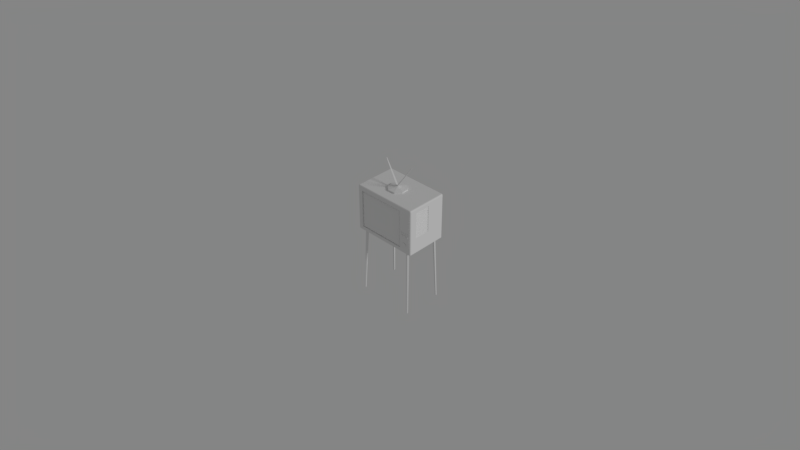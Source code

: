 # Source: TV.blend  (saved by Blender 2.79.0; exported with 4.5.12 LTS)
import bpy
from mathutils import Matrix  # noqa: F401  (used for matrix-valued properties, if any)

bpy.ops.wm.read_factory_settings(use_empty=True)
scene = bpy.context.scene
scene.name = 'Scene'

# ---- collections
col_collection_1 = bpy.data.collections.new('Collection 1'); scene.collection.children.link(col_collection_1)

# ---- materials (node trees are filled in below, after node groups)
mat_m_tv_base = bpy.data.materials.new('M_TV_base')
mat_m_tv_base.alpha_threshold = 0.0
mat_m_tv_base.roughness = 0.5
mat_m_tv_monitor = bpy.data.materials.new('M_TV_monitor')
mat_m_tv_monitor.alpha_threshold = 0.0
mat_m_tv_monitor.roughness = 0.5
mat_m_tv_antena = bpy.data.materials.new('M_TV_antena')
mat_m_tv_antena.alpha_threshold = 0.0
mat_m_tv_antena.roughness = 0.5
mat_m_tv_buttons = bpy.data.materials.new('M_TV_buttons')
mat_m_tv_buttons.alpha_threshold = 0.0
mat_m_tv_buttons.roughness = 0.5

# ---- material node trees
mat_m_tv_base.use_nodes = True; mat_m_tv_base.node_tree.nodes.clear()
_N = mat_m_tv_base.node_tree.nodes; _L = mat_m_tv_base.node_tree.links
n0 = _N.new('ShaderNodeOutputMaterial'); n0.name = 'Material Output'; n0.location = (300, 300)
n1 = _N.new('ShaderNodeBsdfDiffuse'); n1.name = 'Diffuse BSDF'; n1.location = (10, 300)
_L.new(n1.outputs[0], n0.inputs[0])
n0.is_active_output = True
mat_m_tv_monitor.use_nodes = True; mat_m_tv_monitor.node_tree.nodes.clear()
_N = mat_m_tv_monitor.node_tree.nodes; _L = mat_m_tv_monitor.node_tree.links
n0 = _N.new('ShaderNodeOutputMaterial'); n0.name = 'Material Output'; n0.location = (300, 300)
n1 = _N.new('ShaderNodeBsdfDiffuse'); n1.name = 'Diffuse BSDF'; n1.location = (10, 300)
_L.new(n1.outputs[0], n0.inputs[0])
n0.is_active_output = True
mat_m_tv_antena.use_nodes = True; mat_m_tv_antena.node_tree.nodes.clear()
_N = mat_m_tv_antena.node_tree.nodes; _L = mat_m_tv_antena.node_tree.links
n0 = _N.new('ShaderNodeOutputMaterial'); n0.name = 'Material Output'; n0.location = (300, 300)
n1 = _N.new('ShaderNodeBsdfDiffuse'); n1.name = 'Diffuse BSDF'; n1.location = (10, 300)
_L.new(n1.outputs[0], n0.inputs[0])
n0.is_active_output = True
mat_m_tv_buttons.use_nodes = True; mat_m_tv_buttons.node_tree.nodes.clear()
_N = mat_m_tv_buttons.node_tree.nodes; _L = mat_m_tv_buttons.node_tree.links
n0 = _N.new('ShaderNodeOutputMaterial'); n0.name = 'Material Output'; n0.location = (300, 300)
n1 = _N.new('ShaderNodeBsdfDiffuse'); n1.name = 'Diffuse BSDF'; n1.location = (10, 300)
_L.new(n1.outputs[0], n0.inputs[0])
n0.is_active_output = True

# ---- world
world_world = bpy.data.worlds.new('World'); scene.world = world_world
world_world.use_nodes = True; world_world.node_tree.nodes.clear()
_N = world_world.node_tree.nodes; _L = world_world.node_tree.links
n0 = _N.new('ShaderNodeOutputWorld'); n0.name = 'World Output'; n0.location = (300, 300)
n1 = _N.new('ShaderNodeBackground'); n1.name = 'Background'; n1.location = (110, 300)
n1.inputs[0].default_value = (0.233, 0.233, 0.233, 1.0)
_L.new(n1.outputs[0], n0.inputs[0])
n0.is_active_output = True
world_world.color = (0.05088, 0.05088, 0.05088)
world_world.use_sun_shadow = False
world_world.sun_shadow_jitter_overblur = 0.0
world_world.cycles.sampling_method = 'MANUAL'

# ---- cameras
cam_camera = bpy.data.cameras.new('Camera')
cam_camera.clip_end = 100.0
cam_camera.lens = 35.0
cam_camera.sensor_width = 32.0
cam_camera.sensor_height = 18.0
cam_camera.display_size = 2.0
cam_camera.dof.focus_distance = 0.0

# ---- lights
light_sun = bpy.data.lights.new('Sun', 'SUN')
light_sun.transmission_factor = 0.0
light_sun.angle = 0.1993
light_sun.energy = 1.0
light_sun.shadow_buffer_clip_start = 0.5
light_sun.shadow_soft_size = 0.1
light_sun.shadow_cascade_max_distance = 1000.0

# ---- meshes
me_cube = bpy.data.meshes.new('Cube')
me_cube.from_pydata([(0.4361, -0.2806, 0.9391), (0.4361, -0.2901, 0.9555), (0.4361, 0.2901, 1.576), (0.4361, -0.2711, 1.595), (0.4361, 0.2711, 0.9365), (0.4361, 0.2901, 1.531), (0.4361, -0.2901, 0.9927), (0.4361, 0.02715, 0.9365), (0.4361, 0.2901, 1.161), (0.4361, -0.1888, 1.595), (0.3728, -0.2934, 1.161), (0.2799, 0.2901, 1.161), (0.2799, 0.2901, 1.531), (0.2799, 0.02715, 1.595), (0.2799, 0.2901, 0.9927), (0.2799, 0.02715, 0.9365), (0.2799, -0.2901, 1.531), (0.2799, 0.2901, 1.531), (0.2799, -0.2901, 1.531), (0.2799, -0.1888, 1.595), (0.2799, -0.1888, 0.9365), (0.2799, -0.2901, 0.9927), (0.2799, 0.2901, 0.9927), (0.2799, -0.2901, 0.9927), (0.2799, -0.2901, 1.576), (0.2799, -0.2876, 1.586), (0.2799, -0.2806, 1.593), (0.2799, -0.2711, 1.595), (-0.3868, 0.2901, 1.531), (-0.3868, -0.2901, 1.531), (-0.3868, -0.2901, 0.9927), (-0.3868, 0.2901, 0.9927), (0.2799, -0.272, 1.531), (0.2799, -0.272, 0.9927), (-0.3868, -0.272, 1.531), (-0.3868, -0.272, 0.9927), (0.1426, -0.3181, 1.42), (0.1426, -0.3181, 1.103), (-0.2496, -0.3181, 1.42), (-0.2496, -0.3181, 1.103), (0.2524, -0.2886, 1.015), (0.225, -0.3015, 1.037), (0.1975, -0.3107, 1.059), (0.1701, -0.3163, 1.081), (-0.277, -0.3163, 1.081), (-0.3044, -0.3107, 1.059), (-0.3319, -0.3015, 1.037), (-0.3593, -0.2886, 1.015), (0.2524, -0.2886, 1.509), (0.225, -0.3015, 1.487), (0.1975, -0.3107, 1.465), (0.1701, -0.3163, 1.442), (-0.277, -0.3163, 1.442), (-0.3044, -0.3107, 1.465), (-0.3319, -0.3015, 1.487), (-0.3593, -0.2886, 1.509), (0.2799, 0.2901, 0.9555), (0.2799, 0.2876, 0.946), (0.2799, 0.2806, 0.9391), (0.2799, 0.2711, 0.9365), (0.2799, -0.1888, 1.595), (0.2799, -0.1888, 0.9365), (0.4551, -0.1888, 1.531), (-0.4551, -0.1888, 1.531), (-0.4551, -0.1888, 0.9927), (0.4551, -0.1888, 0.9927), (-0.3868, -0.1888, 0.9365), (-0.3868, -0.1888, 1.595), (0.2799, -0.2901, 0.9555), (0.2799, -0.2876, 0.946), (-0.4551, 0.02715, 1.531), (-0.4551, 0.02715, 0.9927), (0.2799, -0.2806, 0.9391), (0.2799, -0.2711, 0.9365), (0.2799, 0.02715, 1.595), (0.2799, 0.02715, 0.9365), (0.4551, 0.02715, 1.531), (0.4551, 0.02715, 0.9927), (-0.3868, 0.02715, 0.9365), (-0.3868, 0.02715, 1.595), (0.2799, 0.2901, 1.576), (0.2799, 0.2876, 1.586), (0.2799, 0.2806, 1.593), (0.2799, 0.2711, 1.595), (0.2799, -0.2901, 1.161), (0.2799, 0.2901, 1.161), (-0.3868, -0.2901, 1.161), (-0.3868, 0.2901, 1.161), (0.2799, -0.272, 1.161), (-0.3868, -0.272, 1.161), (0.1426, -0.3181, 1.202), (-0.2496, -0.3181, 1.202), (-0.3593, -0.2886, 1.169), (-0.3319, -0.3015, 1.178), (-0.3044, -0.3107, 1.186), (-0.277, -0.3163, 1.194), (0.2524, -0.2886, 1.169), (0.225, -0.3015, 1.178), (0.1975, -0.3107, 1.186), (0.1701, -0.3163, 1.194), (-0.4551, -0.1888, 1.161), (0.4551, -0.1888, 1.161), (0.4551, 0.02715, 1.161), (-0.4551, 0.02715, 1.161), (0.4551, -0.1888, 1.531), (0.4408, -0.1888, 1.174), (0.4551, 0.02715, 1.531), (0.4408, 0.02715, 1.174), (0.4551, -0.1888, 1.518), (0.4551, -0.1888, 1.505), (0.4551, -0.1888, 1.493), (0.4551, -0.1888, 1.48), (0.4551, -0.1888, 1.467), (0.4551, -0.1888, 1.454), (0.4551, -0.1888, 1.442), (0.4551, -0.1888, 1.429), (0.4551, -0.1888, 1.416), (0.4551, -0.1888, 1.403), (0.4551, -0.1888, 1.391), (0.4551, -0.1888, 1.378), (0.4551, -0.1888, 1.365), (0.4551, -0.1888, 1.352), (0.4551, -0.1888, 1.34), (0.4551, -0.1888, 1.327), (0.4551, -0.1888, 1.314), (0.4551, -0.1888, 1.301), (0.4551, -0.1888, 1.289), (0.4551, -0.1888, 1.276), (0.4551, -0.1888, 1.263), (0.4551, -0.1888, 1.25), (0.4551, -0.1888, 1.238), (0.4551, -0.1888, 1.225), (0.4551, -0.1888, 1.212), (0.4551, -0.1888, 1.199), (0.4551, -0.1888, 1.186), (0.4551, -0.1888, 1.174), (0.4551, 0.02715, 1.518), (0.4551, 0.02715, 1.505), (0.4551, 0.02715, 1.493), (0.4551, 0.02715, 1.48), (0.4551, 0.02715, 1.467), (0.4551, 0.02715, 1.454), (0.4551, 0.02715, 1.442), (0.4551, 0.02715, 1.429), (0.4551, 0.02715, 1.416), (0.4551, 0.02715, 1.403), (0.4551, 0.02715, 1.391), (0.4551, 0.02715, 1.378), (0.4551, 0.02715, 1.365), (0.4551, 0.02715, 1.352), (0.4551, 0.02715, 1.34), (0.4551, 0.02715, 1.327), (0.4551, 0.02715, 1.314), (0.4551, 0.02715, 1.301), (0.4551, 0.02715, 1.289), (0.4551, 0.02715, 1.276), (0.4551, 0.02715, 1.263), (0.4551, 0.02715, 1.25), (0.4551, 0.02715, 1.238), (0.4551, 0.02715, 1.225), (0.4551, 0.02715, 1.212), (0.4551, 0.02715, 1.199), (0.4551, 0.02715, 1.186), (0.4551, 0.02715, 1.174), (0.4408, -0.1888, 1.531), (0.4551, -0.1888, 1.505), (0.4408, -0.1888, 1.505), (0.4551, -0.1888, 1.48), (0.4408, -0.1888, 1.48), (0.4551, -0.1888, 1.454), (0.4408, -0.1888, 1.454), (0.4551, -0.1888, 1.429), (0.4408, -0.1888, 1.429), (0.4551, -0.1888, 1.403), (0.4408, -0.1888, 1.403), (0.4551, -0.1888, 1.378), (0.4408, -0.1888, 1.378), (0.4551, -0.1888, 1.352), (0.4408, -0.1888, 1.352), (0.4551, -0.1888, 1.327), (0.4408, -0.1888, 1.327), (0.4551, -0.1888, 1.301), (0.4408, -0.1888, 1.301), (0.4551, -0.1888, 1.276), (0.4408, -0.1888, 1.276), (0.4551, -0.1888, 1.25), (0.4408, -0.1888, 1.25), (0.4551, -0.1888, 1.225), (0.4408, -0.1888, 1.225), (0.4551, -0.1888, 1.199), (0.4408, -0.1888, 1.199), (0.4551, -0.1888, 1.174), (0.4408, 0.02715, 1.531), (0.4551, 0.02715, 1.505), (0.4408, 0.02715, 1.505), (0.4551, 0.02715, 1.48), (0.4408, 0.02715, 1.48), (0.4551, 0.02715, 1.454), (0.4408, 0.02715, 1.454), (0.4551, 0.02715, 1.429), (0.4408, 0.02715, 1.429), (0.4551, 0.02715, 1.403), (0.4408, 0.02715, 1.403), (0.4551, 0.02715, 1.378), (0.4408, 0.02715, 1.378), (0.4551, 0.02715, 1.352), (0.4408, 0.02715, 1.352), (0.4551, 0.02715, 1.327), (0.4408, 0.02715, 1.327), (0.4551, 0.02715, 1.301), (0.4408, 0.02715, 1.301), (0.4551, 0.02715, 1.276), (0.4408, 0.02715, 1.276), (0.4551, 0.02715, 1.25), (0.4408, 0.02715, 1.25), (0.4551, 0.02715, 1.225), (0.4408, 0.02715, 1.225), (0.4551, 0.02715, 1.199), (0.4408, 0.02715, 1.199), (0.4551, 0.02715, 1.174), (-0.4361, -0.2711, 0.9365), (-0.4361, -0.2901, 0.9555), (-0.4551, -0.2711, 0.9555), (-0.4361, -0.2806, 0.9391), (-0.4456, -0.2711, 0.9391), (-0.4452, -0.2802, 0.9415), (-0.4456, -0.2876, 0.9555), (-0.4361, -0.2876, 0.946), (-0.4452, -0.2851, 0.9464), (-0.4525, -0.2711, 0.946), (-0.4525, -0.2806, 0.9555), (-0.4501, -0.2802, 0.9464), (-0.4551, -0.2711, 1.576), (-0.4361, -0.2901, 1.576), (-0.4361, -0.2711, 1.595), (-0.4525, -0.2806, 1.576), (-0.4525, -0.2711, 1.586), (-0.4501, -0.2802, 1.585), (-0.4361, -0.2876, 1.586), (-0.4456, -0.2876, 1.576), (-0.4452, -0.2851, 1.585), (-0.4456, -0.2711, 1.593), (-0.4361, -0.2806, 1.593), (-0.4452, -0.2802, 1.59), (-0.4551, 0.2711, 0.9555), (-0.4361, 0.2901, 0.9555), (-0.4361, 0.2711, 0.9365), (-0.4525, 0.2806, 0.9555), (-0.4525, 0.2711, 0.946), (-0.4501, 0.2802, 0.9464), (-0.4361, 0.2876, 0.946), (-0.4456, 0.2876, 0.9555), (-0.4452, 0.2851, 0.9464), (-0.4456, 0.2711, 0.9391), (-0.4361, 0.2806, 0.9391), (-0.4452, 0.2802, 0.9415), (-0.4361, 0.2711, 1.595), (-0.4361, 0.2901, 1.576), (-0.4551, 0.2711, 1.576), (-0.4361, 0.2806, 1.593), (-0.4456, 0.2711, 1.593), (-0.4452, 0.2802, 1.59), (-0.4456, 0.2876, 1.576), (-0.4361, 0.2876, 1.586), (-0.4452, 0.2851, 1.585), (-0.4525, 0.2711, 1.586), (-0.4525, 0.2806, 1.576), (-0.4501, 0.2802, 1.585), (0.4551, -0.2711, 0.9555), (0.4361, -0.2901, 0.9555), (0.4361, -0.2711, 0.9365), (0.4525, -0.2806, 0.9555), (0.4525, -0.2711, 0.946), (0.4501, -0.2802, 0.9464), (0.4361, -0.2876, 0.946), (0.4456, -0.2876, 0.9555), (0.4452, -0.2851, 0.9464), (0.4456, -0.2711, 0.9391), (0.4361, -0.2806, 0.9391), (0.4452, -0.2802, 0.9415), (0.4551, -0.2711, 1.576), (0.4361, -0.2711, 1.595), (0.4361, -0.2901, 1.576), (0.4525, -0.2711, 1.586), (0.4525, -0.2806, 1.576), (0.4501, -0.2802, 1.585), (0.4361, -0.2806, 1.593), (0.4456, -0.2711, 1.593), (0.4452, -0.2802, 1.59), (0.4456, -0.2876, 1.576), (0.4361, -0.2876, 1.586), (0.4452, -0.2851, 1.585), (0.4361, 0.2901, 0.9555), (0.4551, 0.2711, 0.9555), (0.4361, 0.2711, 0.9365), (0.4456, 0.2876, 0.9555), (0.4361, 0.2876, 0.946), (0.4452, 0.2851, 0.9464), (0.4525, 0.2711, 0.946), (0.4525, 0.2806, 0.9555), (0.4501, 0.2802, 0.9464), (0.4361, 0.2806, 0.9391), (0.4456, 0.2711, 0.9391), (0.4452, 0.2802, 0.9415), (0.4361, 0.2711, 1.595), (0.4551, 0.2711, 1.576), (0.4361, 0.2901, 1.576), (0.4456, 0.2711, 1.593), (0.4361, 0.2806, 1.593), (0.4452, 0.2802, 1.59), (0.4525, 0.2806, 1.576), (0.4525, 0.2711, 1.586), (0.4501, 0.2802, 1.585), (0.4361, 0.2876, 1.586), (0.4456, 0.2876, 1.576), (0.4452, 0.2851, 1.585), (0.2799, 0.2711, 0.9365), (0.2799, 0.2901, 0.9555), (0.2799, 0.2806, 0.9391), (0.2799, 0.2876, 0.946), (0.2799, 0.2901, 1.576), (0.2799, 0.2711, 1.595), (0.2799, 0.2876, 1.586), (0.2799, 0.2806, 1.593), (0.2799, -0.2901, 0.9555), (0.2799, -0.2711, 0.9365), (0.2799, -0.2876, 0.946), (0.2799, -0.2806, 0.9391), (0.2799, -0.2711, 1.595), (0.2799, -0.2901, 1.576), (0.2799, -0.2806, 1.593), (0.2799, -0.2876, 1.586), (-0.4551, -0.2711, 1.531), (-0.4361, -0.2901, 1.531), (-0.4525, -0.2806, 1.531), (-0.4456, -0.2876, 1.531), (-0.4361, 0.2901, 1.531), (-0.4551, 0.2711, 1.531), (-0.4456, 0.2876, 1.531), (-0.4525, 0.2806, 1.531), (0.4551, 0.2711, 1.531), (0.4361, 0.2901, 1.531), (0.4525, 0.2806, 1.531), (0.4456, 0.2876, 1.531), (0.4361, -0.2901, 1.531), (0.4551, -0.2711, 1.531), (0.4456, -0.2876, 1.531), (0.4525, -0.2806, 1.531), (-0.4551, 0.2711, 0.9927), (-0.4361, 0.2901, 0.9927), (-0.4525, 0.2806, 0.9927), (-0.4456, 0.2876, 0.9927), (0.4361, 0.2901, 0.9927), (0.4551, 0.2711, 0.9927), (0.4456, 0.2876, 0.9927), (0.4525, 0.2806, 0.9927), (0.4551, -0.2711, 0.9927), (0.4361, -0.2901, 0.9927), (0.4525, -0.2806, 0.9927), (0.4456, -0.2876, 0.9927), (-0.4361, -0.2901, 0.9927), (-0.4551, -0.2711, 0.9927), (-0.4456, -0.2876, 0.9927), (-0.4525, -0.2806, 0.9927), (-0.3868, 0.2901, 0.9555), (-0.3868, 0.2711, 0.9365), (-0.3868, 0.2876, 0.946), (-0.3868, 0.2806, 0.9391), (-0.3868, -0.2901, 1.576), (-0.3868, -0.2711, 1.595), (-0.3868, -0.2876, 1.586), (-0.3868, -0.2806, 1.593), (-0.3868, 0.2901, 1.576), (-0.3868, 0.2711, 1.595), (-0.3868, 0.2876, 1.586), (-0.3868, 0.2806, 1.593), (-0.3868, -0.2901, 0.9555), (-0.3868, -0.2711, 0.9365), (-0.3868, -0.2876, 0.946), (-0.3868, -0.2806, 0.9391), (-0.4551, -0.1888, 0.9555), (-0.4361, -0.1888, 0.9365), (-0.4525, -0.1888, 0.946), (-0.4456, -0.1888, 0.9391), (-0.4361, -0.1888, 1.595), (-0.4551, -0.1888, 1.576), (-0.4456, -0.1888, 1.593), (-0.4525, -0.1888, 1.586), (0.4361, -0.1888, 0.9365), (0.4551, -0.1888, 0.9555), (0.4456, -0.1888, 0.9391), (0.4525, -0.1888, 0.946), (0.4551, -0.1888, 1.576), (0.4361, -0.1888, 1.595), (0.4525, -0.1888, 1.586), (0.4456, -0.1888, 1.593), (-0.4551, 0.02715, 1.576), (-0.4361, 0.02715, 1.595), (-0.4525, 0.02715, 1.586), (-0.4456, 0.02715, 1.593), (0.4551, 0.02715, 0.9555), (0.4361, 0.02715, 0.9365), (0.4525, 0.02715, 0.946), (0.4456, 0.02715, 0.9391), (-0.4551, 0.02715, 0.9555), (-0.4361, 0.02715, 0.9365), (-0.4525, 0.02715, 0.946), (-0.4456, 0.02715, 0.9391), (0.4551, 0.02715, 1.576), (0.4361, 0.02715, 1.595), (0.4525, 0.02715, 1.586), (0.4456, 0.02715, 1.593), (-0.4551, -0.2711, 1.161), (-0.4361, -0.2901, 1.161), (-0.4525, -0.2806, 1.161), (-0.4456, -0.2876, 1.161), (-0.4551, 0.2711, 1.161), (-0.4361, 0.2901, 1.161), (-0.4525, 0.2806, 1.161), (-0.4456, 0.2876, 1.161), (0.4361, 0.2901, 1.161), (0.4551, 0.2711, 1.161), (0.4456, 0.2876, 1.161), (0.4525, 0.2806, 1.161), (0.4551, -0.2711, 1.161), (0.4361, -0.2901, 1.161), (0.4525, -0.2806, 1.161), (0.4456, -0.2876, 1.161), (0.4361, 0.2876, 1.586), (0.4361, 0.2806, 1.593), (0.4361, -0.2876, 0.946), (0.4361, 0.2711, 1.595), (0.4361, -0.2711, 0.9365), (0.4361, 0.2806, 0.9391), (0.4361, 0.2876, 0.946), (0.4361, 0.2901, 0.9555), (0.4361, -0.2806, 1.593), (0.4361, -0.2876, 1.586), (0.4361, -0.2901, 1.576), (0.4361, -0.1888, 0.9365), (0.4361, -0.2901, 1.531), (0.4361, 0.2901, 0.9927), (0.4361, 0.02715, 1.595), (0.4361, -0.2934, 1.161), (0.4361, -0.2934, 1.518), (0.4361, -0.2901, 1.505), (0.4361, -0.2934, 1.493), (0.4361, -0.2901, 1.48), (0.4361, -0.2934, 1.467), (0.4361, -0.2901, 1.454), (0.4361, -0.2934, 1.442), (0.4361, -0.2901, 1.429), (0.4361, -0.2934, 1.416), (0.4361, -0.2901, 1.403), (0.4361, -0.2934, 1.391), (0.4361, -0.2901, 1.378), (0.4361, -0.2934, 1.365), (0.4361, -0.2901, 1.352), (0.4361, -0.2934, 1.34), (0.4361, -0.2901, 1.327), (0.4361, -0.2934, 1.314), (0.4361, -0.2901, 1.301), (0.4361, -0.2934, 1.289), (0.4361, -0.2901, 1.276), (0.4361, -0.2934, 1.263), (0.4361, -0.2901, 1.25), (0.4361, -0.2934, 1.238), (0.4361, -0.2901, 1.225), (0.4361, -0.2934, 1.212), (0.4361, -0.2901, 1.199), (0.4361, -0.2934, 1.186), (0.4361, -0.2901, 1.174), (0.3728, -0.2934, 1.518), (0.2799, -0.2901, 1.505), (0.3728, -0.2934, 1.493), (0.2799, -0.2901, 1.48), (0.3728, -0.2934, 1.467), (0.2799, -0.2901, 1.454), (0.3728, -0.2934, 1.442), (0.2799, -0.2901, 1.429), (0.3728, -0.2934, 1.416), (0.2799, -0.2901, 1.403), (0.3728, -0.2934, 1.391), (0.2799, -0.2901, 1.378), (0.3728, -0.2934, 1.365), (0.2799, -0.2901, 1.352), (0.3728, -0.2934, 1.34), (0.2799, -0.2901, 1.327), (0.3728, -0.2934, 1.314), (0.2799, -0.2901, 1.301), (0.3754, -0.2933, 1.289), (0.2799, -0.2901, 1.276), (0.3728, -0.2934, 1.263), (0.2799, -0.2901, 1.25), (0.3728, -0.2934, 1.238), (0.2799, -0.2901, 1.225), (0.3728, -0.2934, 1.212), (0.2799, -0.2901, 1.199), (0.3728, -0.2934, 1.186), (0.2799, -0.2901, 1.174), (0.3175, -0.3006, 1.213), (0.3175, -0.29, 1.213), (0.3591, -0.2866, 1.1), (0.3591, -0.304, 1.1), (0.3755, -0.2866, 1.093), (0.3755, -0.304, 1.093), (0.3823, -0.2866, 1.077), (0.3823, -0.304, 1.077), (0.3755, -0.2866, 1.06), (0.3755, -0.304, 1.06), (0.3591, -0.2866, 1.053), (0.3591, -0.304, 1.053), (0.3427, -0.2866, 1.06), (0.3427, -0.304, 1.06), (0.3358, -0.2866, 1.077), (0.3358, -0.304, 1.077), (0.3427, -0.2866, 1.093), (0.3427, -0.304, 1.093), (0.3275, -0.29, 1.209), (0.3275, -0.3006, 1.209), (0.3317, -0.29, 1.199), (0.3317, -0.3006, 1.199), (0.3275, -0.29, 1.189), (0.3275, -0.3006, 1.189), (0.3175, -0.29, 1.184), (0.3175, -0.3006, 1.184), (0.3074, -0.29, 1.189), (0.3074, -0.3006, 1.189), (0.3032, -0.29, 1.199), (0.3032, -0.3006, 1.199), (0.3074, -0.29, 1.209), (0.3074, -0.3006, 1.209), (0.3666, -0.3006, 1.213), (0.3666, -0.29, 1.213), (0.3766, -0.29, 1.209), (0.3766, -0.3006, 1.209), (0.3808, -0.29, 1.199), (0.3808, -0.3006, 1.199), (0.3766, -0.29, 1.189), (0.3766, -0.3006, 1.189), (0.3666, -0.29, 1.184), (0.3666, -0.3006, 1.184), (0.3565, -0.29, 1.189), (0.3565, -0.3006, 1.189), (0.3523, -0.29, 1.199), (0.3523, -0.3006, 1.199), (0.3565, -0.29, 1.209), (0.3565, -0.3006, 1.209), (0.4109, -0.3006, 1.213), (0.4109, -0.29, 1.213), (0.421, -0.29, 1.209), (0.421, -0.3006, 1.209), (0.4252, -0.29, 1.199), (0.4252, -0.3006, 1.199), (0.421, -0.29, 1.189), (0.421, -0.3006, 1.189), (0.4109, -0.29, 1.184), (0.4109, -0.3006, 1.184), (0.4008, -0.29, 1.189), (0.4008, -0.3006, 1.189), (0.3967, -0.29, 1.199), (0.3967, -0.3006, 1.199), (0.4008, -0.29, 1.209), (0.4008, -0.3006, 1.209), (0.3301, -0.2983, 1.23), (0.3301, -0.2983, 1.245), (0.3301, -0.2898, 1.23), (0.3301, -0.2898, 1.245), (0.3455, -0.2983, 1.23), (0.3455, -0.2983, 1.245), (0.3455, -0.2898, 1.23), (0.3455, -0.2898, 1.245), (0.3662, -0.2983, 1.23), (0.3662, -0.2983, 1.245), (0.3662, -0.2898, 1.23), (0.3662, -0.2898, 1.245), (0.3816, -0.2983, 1.23), (0.3816, -0.2983, 1.245), (0.3816, -0.2898, 1.23), (0.3816, -0.2898, 1.245), (0.4039, -0.2983, 1.23), (0.4039, -0.2983, 1.245), (0.4039, -0.2898, 1.23), (0.4039, -0.2898, 1.245), (0.4194, -0.2983, 1.23), (0.4194, -0.2983, 1.245), (0.4194, -0.2898, 1.23), (0.4194, -0.2898, 1.245), (0.2927, -0.2983, 1.23), (0.2927, -0.2983, 1.245), (0.2927, -0.2898, 1.23), (0.2927, -0.2898, 1.245), (0.3081, -0.2983, 1.23), (0.3081, -0.2983, 1.245), (0.3081, -0.2898, 1.23), (0.3081, -0.2898, 1.245), (0.02311, 0.008078, 1.625), (0.02611, -0.03616, 1.625), (0.08875, 0.04064, 1.588), (0.08875, 0.04064, 1.613), (0.09555, -0.05955, 1.588), (0.09555, -0.05955, 1.613), (0.02952, -0.1352, 1.588), (0.02952, -0.1352, 1.613), (-0.07067, -0.142, 1.588), (-0.07067, -0.142, 1.613), (-0.1463, -0.07597, 1.588), (-0.1463, -0.07597, 1.613), (-0.1531, 0.02421, 1.588), (-0.1531, 0.02421, 1.613), (-0.08709, 0.09987, 1.588), (-0.08709, 0.09987, 1.613), (0.01309, 0.1067, 1.588), (0.01309, 0.1067, 1.613), (-0.003044, -0.06957, 1.625), (-0.04728, -0.07257, 1.625), (-0.08069, -0.04341, 1.625), (-0.08369, 0.0008253, 1.625), (-0.05453, 0.03423, 1.625), (-0.0103, 0.03723, 1.625), (-0.0174, -0.01202, 1.638), (-0.02473, -0.005615, 1.638), (-0.03444, -0.006274, 1.638), (-0.04084, -0.01361, 1.638), (-0.04018, -0.02332, 1.638), (-0.03285, -0.02972, 1.638), (-0.02314, -0.02906, 1.638), (-0.01674, -0.02173, 1.638), (0.2097, -0.007011, 1.98), (0.2061, -0.003918, 1.98), (0.2022, -0.01557, 1.98), (0.2069, -0.01525, 1.98), (0.21, -0.01171, 1.98), (-0.3205, 0.0903, 1.88), (-0.3236, 0.09009, 1.88), (-0.3256, 0.08776, 1.88), (-0.3254, 0.08468, 1.88), (-0.3231, 0.08265, 1.88), (0.3848, -0.2381, 0.9471), (0.4063, -0.272, -0.0007083), (0.3965, 0.2833, -0.0007084), (0.3625, 0.2618, 0.9471), (0.4083, 0.2747, -0.0007084), (0.3813, 0.2482, 0.9471), (0.4038, 0.2609, -0.0007084), (0.3741, 0.2262, 0.9471), (0.3892, 0.2609, -0.0007084), (0.351, 0.2262, 0.9471), (0.3847, 0.2747, -0.0007084), (0.3438, 0.2482, 0.9471), (0.3978, -0.2838, -0.0007083), (0.3712, -0.2568, 0.9471), (0.3839, -0.2793, -0.0007083), (0.3492, -0.2497, 0.9471), (0.3839, -0.2648, -0.0007083), (0.3492, -0.2265, 0.9471), (0.3978, -0.2603, -0.0007083), (0.3712, -0.2194, 0.9471), (-0.38, 0.2395, 0.9471), (-0.4015, 0.2735, -0.0007083), (-0.3917, -0.2818, -0.0007084), (-0.3578, -0.2603, 0.9471), (-0.4035, -0.2733, -0.0007084), (-0.3765, -0.2467, 0.9471), (-0.399, -0.2595, -0.0007084), (-0.3694, -0.2247, 0.9471), (-0.3845, -0.2595, -0.0007084), (-0.3462, -0.2247, 0.9471), (-0.38, -0.2733, -0.0007084), (-0.3391, -0.2467, 0.9471), (-0.393, 0.2852, -0.0007083), (-0.3664, 0.2582, 0.9471), (-0.3792, 0.2807, -0.0007083), (-0.3444, 0.2511, 0.9471), (-0.3792, 0.2662, -0.0007083), (-0.3444, 0.2279, 0.9471), (-0.393, 0.2617, -0.0007083), (-0.3664, 0.2208, 0.9471)], [], [(336, 257, 372, 28), (340, 305, 408, 76), (293, 353, 77, 400), (67, 384, 234, 369), (389, 65, 356, 268), (245, 349, 31, 364), (18, 24, 329, 16), (60, 67, 369, 328), (62, 392, 280, 345), (324, 21, 30, 376), (87, 28, 17, 85), (101, 135, 134, 133, 132, 131, 130, 129, 128, 127, 126, 125, 124, 123, 122, 121, 120, 119, 118, 117, 116, 115, 114, 113, 112, 111, 110, 109, 108, 62, 345, 424), (103, 70, 337, 416), (71, 103, 416, 348), (421, 340, 76, 136, 137, 138, 139, 140, 141, 142, 143, 144, 145, 146, 147, 148, 149, 150, 151, 152, 153, 154, 155, 156, 157, 158, 159, 160, 161, 162, 163, 102), (417, 336, 28, 87), (373, 256, 397, 79), (83, 321, 74, 13), (19, 60, 328, 27), (381, 66, 377, 220), (439, 388, 270, 432), (365, 316, 75, 78), (246, 365, 78, 405), (66, 61, 325, 377), (84, 16, 32, 88), (8, 5, 341, 420), (68, 23, 21, 324), (332, 232, 385, 63), (16, 329, 368, 29), (412, 332, 63, 100), (44, 43, 37, 39), (16, 29, 34, 32), (86, 30, 35, 89), (30, 21, 33, 35), (90, 36, 38, 91), (99, 51, 36, 90), (95, 44, 39, 91), (51, 52, 38, 36), (32, 34, 55, 48), (48, 55, 54, 49), (49, 54, 53, 50), (50, 53, 52, 51), (89, 35, 47, 92), (92, 47, 46, 93), (93, 46, 45, 94), (94, 45, 44, 95), (88, 32, 48, 96), (96, 48, 49, 97), (97, 49, 50, 98), (98, 50, 51, 99), (35, 33, 40, 47), (47, 40, 41, 46), (46, 41, 42, 45), (45, 42, 43, 44), (74, 79, 67, 60), (79, 397, 384, 67), (7, 401, 388, 439), (376, 30, 360, 221), (86, 29, 333, 413), (164, 104, 62, 108), (78, 75, 61, 66), (437, 25, 24, 438), (63, 385, 396, 70), (76, 408, 392, 62, 104, 106), (13, 74, 60, 19), (29, 368, 233, 333), (364, 31, 22, 317), (435, 441, 352, 292), (70, 396, 258, 337), (5, 2, 306, 341), (321, 373, 79, 74), (10, 499, 498, 497, 496, 495, 494, 493, 492, 491, 490, 489, 488, 487, 486, 485, 484, 483, 482, 481, 480, 479, 478, 477, 476, 475, 474, 473, 472, 18, 16, 84), (4, 294, 401, 7), (404, 71, 348, 244), (28, 372, 320, 17), (405, 78, 66, 381), (100, 63, 70, 103), (400, 77, 65, 389), (64, 100, 103, 71), (23, 10, 84, 21), (77, 102, 107, 105, 101, 65), (380, 64, 71, 404), (42, 98, 99, 43), (41, 97, 98, 42), (40, 96, 97, 41), (33, 88, 96, 40), (53, 94, 95, 52), (54, 93, 94, 53), (55, 92, 93, 54), (34, 89, 92, 55), (52, 95, 91, 38), (43, 99, 90, 37), (37, 90, 91, 39), (29, 86, 89, 34), (441, 8, 420, 352), (21, 84, 88, 33), (349, 417, 87, 31), (353, 421, 102, 77), (30, 86, 413, 360), (361, 412, 100, 64), (65, 101, 424, 356), (31, 87, 85, 22), (192, 106, 104, 164), (136, 76, 106, 192), (102, 163, 219, 107), (163, 162, 218, 219), (162, 161, 217, 218), (161, 160, 216, 217), (160, 159, 215, 216), (159, 158, 214, 215), (158, 157, 213, 214), (157, 156, 212, 213), (156, 155, 211, 212), (155, 154, 210, 211), (154, 153, 209, 210), (153, 152, 208, 209), (152, 151, 207, 208), (151, 150, 206, 207), (150, 149, 205, 206), (149, 148, 204, 205), (148, 147, 203, 204), (147, 146, 202, 203), (146, 145, 201, 202), (145, 144, 200, 201), (144, 143, 199, 200), (143, 142, 198, 199), (142, 141, 197, 198), (141, 140, 196, 197), (140, 139, 195, 196), (139, 138, 194, 195), (138, 137, 193, 194), (137, 136, 192, 193), (107, 219, 191, 105), (219, 218, 190, 191), (218, 217, 189, 190), (217, 216, 188, 189), (216, 215, 187, 188), (215, 214, 186, 187), (214, 213, 185, 186), (213, 212, 184, 185), (212, 211, 183, 184), (211, 210, 182, 183), (210, 209, 181, 182), (209, 208, 180, 181), (208, 207, 179, 180), (207, 206, 178, 179), (206, 205, 177, 178), (205, 204, 176, 177), (204, 203, 175, 176), (203, 202, 174, 175), (202, 201, 173, 174), (201, 200, 172, 173), (200, 199, 171, 172), (199, 198, 170, 171), (198, 197, 169, 170), (197, 196, 168, 169), (196, 195, 167, 168), (195, 194, 166, 167), (194, 193, 165, 166), (193, 192, 164, 165), (105, 191, 135, 101), (191, 190, 134, 135), (190, 189, 133, 134), (189, 188, 132, 133), (188, 187, 131, 132), (187, 186, 130, 131), (186, 185, 129, 130), (185, 184, 128, 129), (184, 183, 127, 128), (183, 182, 126, 127), (182, 181, 125, 126), (181, 180, 124, 125), (180, 179, 123, 124), (179, 178, 122, 123), (178, 177, 121, 122), (177, 176, 120, 121), (176, 175, 119, 120), (175, 174, 118, 119), (174, 173, 117, 118), (173, 172, 116, 117), (172, 171, 115, 116), (171, 170, 114, 115), (170, 169, 113, 114), (169, 168, 112, 113), (168, 167, 111, 112), (167, 166, 110, 111), (166, 165, 109, 110), (165, 164, 108, 109), (220, 223, 225, 224), (223, 227, 228, 225), (221, 226, 228, 227), (226, 230, 231, 228), (222, 229, 231, 230), (229, 224, 225, 231), (225, 228, 231), (232, 235, 237, 236), (235, 239, 240, 237), (233, 238, 240, 239), (238, 242, 243, 240), (234, 241, 243, 242), (241, 236, 237, 243), (237, 240, 243), (244, 247, 249, 248), (247, 251, 252, 249), (245, 250, 252, 251), (250, 254, 255, 252), (246, 253, 255, 254), (253, 248, 249, 255), (249, 252, 255), (256, 259, 261, 260), (259, 263, 264, 261), (257, 262, 264, 263), (262, 266, 267, 264), (258, 265, 267, 266), (265, 260, 261, 267), (261, 264, 267), (268, 271, 273, 272), (271, 275, 276, 273), (269, 274, 276, 275), (274, 278, 279, 276), (270, 277, 279, 278), (277, 272, 273, 279), (273, 276, 279), (280, 283, 285, 284), (283, 287, 288, 285), (281, 286, 288, 287), (286, 290, 291, 288), (282, 289, 291, 290), (289, 284, 285, 291), (285, 288, 291), (292, 295, 297, 296), (295, 299, 300, 297), (293, 298, 300, 299), (298, 302, 303, 300), (294, 301, 303, 302), (301, 296, 297, 303), (297, 300, 303), (304, 307, 309, 308), (307, 311, 312, 309), (305, 310, 312, 311), (310, 314, 315, 312), (306, 313, 315, 314), (313, 308, 309, 315), (309, 312, 315), (381, 220, 224, 383), (383, 224, 229, 382), (382, 229, 222, 380), (333, 233, 239, 335), (335, 239, 235, 334), (334, 235, 232, 332), (397, 256, 260, 399), (399, 260, 265, 398), (398, 265, 258, 396), (349, 245, 251, 351), (351, 251, 247, 350), (350, 247, 244, 348), (365, 246, 254, 367), (367, 254, 250, 366), (366, 250, 245, 364), (431, 304, 308, 429), (429, 308, 313, 428), (428, 313, 306, 2), (353, 293, 299, 355), (355, 299, 295, 354), (354, 295, 292, 352), (401, 294, 302, 403), (403, 302, 298, 402), (402, 298, 293, 400), (393, 281, 287, 395), (395, 287, 283, 394), (394, 283, 280, 392), (357, 269, 275, 359), (359, 275, 271, 358), (358, 271, 268, 356), (432, 270, 278, 0), (0, 278, 274, 430), (430, 274, 269, 1), (369, 234, 242, 371), (371, 242, 238, 370), (370, 238, 233, 368), (59, 316, 318, 58), (58, 318, 319, 57), (57, 319, 317, 56), (373, 321, 323, 375), (375, 323, 322, 374), (374, 322, 320, 372), (377, 325, 327, 379), (379, 327, 326, 378), (378, 326, 324, 376), (27, 328, 330, 26), (26, 330, 331, 25), (25, 331, 329, 24), (413, 333, 335, 415), (415, 335, 334, 414), (414, 334, 332, 412), (257, 336, 338, 262), (262, 338, 339, 266), (266, 339, 337, 258), (305, 340, 342, 310), (310, 342, 343, 314), (314, 343, 341, 306), (282, 344, 346, 289), (289, 346, 347, 284), (284, 347, 345, 280), (417, 349, 351, 419), (419, 351, 350, 418), (418, 350, 348, 416), (421, 353, 355, 423), (423, 355, 354, 422), (422, 354, 352, 420), (425, 357, 359, 427), (427, 359, 358, 426), (426, 358, 356, 424), (221, 360, 362, 226), (226, 362, 363, 230), (230, 363, 361, 222), (316, 365, 367, 318), (318, 367, 366, 319), (319, 366, 364, 317), (328, 369, 371, 330), (330, 371, 370, 331), (331, 370, 368, 329), (256, 373, 375, 259), (259, 375, 374, 263), (263, 374, 372, 257), (220, 377, 379, 223), (223, 379, 378, 227), (227, 378, 376, 221), (405, 381, 383, 407), (407, 383, 382, 406), (406, 382, 380, 404), (234, 384, 386, 241), (241, 386, 387, 236), (236, 387, 385, 232), (270, 388, 390, 277), (277, 390, 391, 272), (272, 391, 389, 268), (409, 393, 395, 411), (411, 395, 394, 410), (410, 394, 392, 408), (384, 397, 399, 386), (386, 399, 398, 387), (387, 398, 396, 385), (388, 401, 403, 390), (390, 403, 402, 391), (391, 402, 400, 389), (246, 405, 407, 253), (253, 407, 406, 248), (248, 406, 404, 244), (304, 409, 411, 307), (307, 411, 410, 311), (311, 410, 408, 305), (360, 413, 415, 362), (362, 415, 414, 363), (363, 414, 412, 361), (336, 417, 419, 338), (338, 419, 418, 339), (339, 418, 416, 337), (340, 421, 423, 342), (342, 423, 422, 343), (343, 422, 420, 341), (344, 425, 427, 346), (346, 427, 426, 347), (347, 426, 424, 345), (222, 361, 64, 380), (436, 26, 25, 437), (3, 27, 26, 436), (434, 57, 56, 435), (433, 58, 57, 434), (4, 59, 58, 433), (326, 69, 68, 324), (327, 72, 69, 326), (325, 73, 72, 327), (322, 81, 80, 320), (323, 82, 81, 322), (321, 83, 82, 323), (22, 85, 11, 14), (6, 443, 10, 23), (316, 59, 15, 75), (444, 440, 18, 472), (17, 320, 80, 12), (317, 22, 14, 56), (442, 13, 19, 9), (75, 15, 20, 61), (1, 6, 23, 68), (85, 17, 12, 11), (61, 20, 73, 325), (9, 19, 27, 3), (431, 83, 13, 442), (440, 438, 24, 18), (344, 282, 438, 440), (304, 431, 442, 409), (393, 9, 3, 281), (269, 357, 6, 1), (409, 442, 9, 393), (425, 344, 440, 444, 445, 446, 447, 448, 449, 450, 451, 452, 453, 454, 455, 456, 457, 458, 459, 460, 461, 462, 463, 464, 465, 466, 467, 468, 469, 470, 471, 443), (357, 425, 443, 6), (294, 4, 433, 301), (301, 433, 434, 296), (296, 434, 435, 292), (281, 3, 436, 286), (286, 436, 437, 290), (69, 430, 1, 68), (72, 0, 430, 69), (73, 432, 0, 72), (81, 428, 2, 80), (82, 429, 428, 81), (83, 431, 429, 82), (14, 11, 8, 441), (59, 4, 7, 15), (12, 80, 2, 5), (56, 14, 441, 435), (290, 437, 438, 282), (15, 7, 439, 20), (11, 12, 5, 8), (20, 439, 432, 73), (443, 471, 499, 10), (471, 470, 498, 499), (470, 469, 497, 498), (469, 468, 496, 497), (468, 467, 495, 496), (467, 466, 494, 495), (466, 465, 493, 494), (465, 464, 492, 493), (464, 463, 491, 492), (463, 462, 490, 491), (462, 461, 489, 490), (461, 460, 488, 489), (460, 459, 487, 488), (459, 458, 486, 487), (458, 457, 485, 486), (457, 456, 484, 485), (456, 455, 483, 484), (455, 454, 482, 483), (454, 453, 481, 482), (453, 452, 480, 481), (452, 451, 479, 480), (451, 450, 478, 479), (450, 449, 477, 478), (449, 448, 476, 477), (448, 447, 475, 476), (447, 446, 474, 475), (446, 445, 473, 474), (445, 444, 472, 473), (538, 539, 541, 540), (519, 500, 531, 529, 527, 525, 523, 521), (502, 503, 505, 504), (533, 534, 536, 538, 540, 542, 544, 546), (526, 527, 529, 528), (504, 505, 507, 506), (542, 543, 545, 544), (524, 525, 527, 526), (506, 507, 509, 508), (535, 532, 547, 545, 543, 541, 539, 537), (522, 523, 525, 524), (508, 509, 511, 510), (501, 518, 520, 522, 524, 526, 528, 530), (520, 521, 523, 522), (510, 511, 513, 512), (530, 531, 500, 501), (518, 519, 521, 520), (512, 513, 515, 514), (505, 503, 517, 515, 513, 511, 509, 507), (501, 500, 519, 518), (514, 515, 517, 516), (540, 541, 543, 542), (528, 529, 531, 530), (516, 517, 503, 502), (502, 504, 506, 508, 510, 512, 514, 516), (536, 537, 539, 538), (546, 547, 532, 533), (534, 535, 537, 536), (533, 532, 535, 534), (544, 545, 547, 546), (554, 555, 557, 556), (549, 550, 552, 554, 556, 558, 560, 562), (558, 559, 561, 560), (551, 548, 563, 561, 559, 557, 555, 553), (556, 557, 559, 558), (552, 553, 555, 554), (562, 563, 548, 549), (550, 551, 553, 552), (549, 548, 551, 550), (560, 561, 563, 562), (564, 565, 567, 566), (566, 567, 571, 570), (570, 571, 569, 568), (568, 569, 565, 564), (566, 570, 568, 564), (571, 567, 565, 569), (572, 573, 575, 574), (574, 575, 579, 578), (578, 579, 577, 576), (576, 577, 573, 572), (574, 578, 576, 572), (579, 575, 573, 577), (580, 581, 583, 582), (582, 583, 587, 586), (586, 587, 585, 584), (584, 585, 581, 580), (582, 586, 584, 580), (587, 583, 581, 585), (588, 589, 591, 590), (590, 591, 595, 594), (594, 595, 593, 592), (592, 593, 589, 588), (590, 594, 592, 588), (595, 591, 589, 593), (596, 619, 621, 620), (607, 605, 615, 616), (598, 599, 601, 600), (618, 617, 623, 622), (613, 611, 618, 619), (600, 601, 603, 602), (616, 615, 625, 624), (605, 603, 614, 615), (602, 603, 605, 604), (597, 596, 620, 627), (601, 599, 596, 597), (604, 605, 607, 606), (617, 616, 624, 623), (611, 609, 617, 618), (606, 607, 609, 608), (626, 627, 632, 631), (603, 601, 597, 614), (608, 609, 611, 610), (609, 607, 616, 617), (619, 618, 622, 621), (610, 611, 613, 612), (615, 614, 626, 625), (599, 613, 619, 596), (612, 613, 599, 598), (598, 600, 602, 604, 606, 608, 610, 612), (614, 597, 627, 626), (624, 625, 637, 636), (628, 629, 630, 631, 632), (620, 621, 629, 628), (627, 620, 628, 632), (621, 625, 630, 629), (625, 626, 631, 630), (633, 634, 635, 636, 637), (622, 623, 635, 634), (625, 621, 633, 637), (623, 624, 636, 635), (621, 622, 634, 633), (671, 658, 677, 675, 673), (651, 638, 657, 655, 653), (640, 641, 643, 642), (660, 661, 663, 662), (652, 653, 655, 654), (642, 643, 645, 644), (656, 657, 638, 639), (650, 651, 653, 652), (644, 645, 647, 646), (643, 641, 649, 647, 645), (639, 638, 651, 650), (646, 647, 649, 648), (639, 650, 652, 654, 656), (654, 655, 657, 656), (648, 649, 641, 640), (640, 642, 644, 646, 648), (672, 673, 675, 674), (662, 663, 665, 664), (676, 677, 658, 659), (670, 671, 673, 672), (664, 665, 667, 666), (663, 661, 669, 667, 665), (659, 658, 671, 670), (666, 667, 669, 668), (659, 670, 672, 674, 676), (674, 675, 677, 676), (668, 669, 661, 660), (660, 662, 664, 666, 668)])
me_cube.polygons.foreach_set('material_index', [0, 0, 0, 0, 0, 0, 0, 0, 0, 0, 0, 0, 0, 0, 0, 0, 0, 0, 0, 0, 0, 0, 0, 0, 0, 0, 0, 0, 0, 0, 1, 0, 0, 0, 1, 1, 1, 1, 1, 1, 1, 1, 1, 1, 1, 1, 1, 1, 1, 1, 1, 1, 1, 1, 0, 0, 0, 0, 0, 0, 0, 0, 0, 0, 0, 0, 0, 0, 0, 0, 0, 0, 0, 0, 0, 0, 0, 0, 0, 0, 0, 0, 1, 1, 1, 1, 1, 1, 1, 1, 1, 1, 1, 0, 0, 0, 0, 0, 0, 0, 0, 0, 0, 0, 0, 0, 0, 0, 0, 0, 0, 0, 0, 0, 0, 0, 0, 0, 0, 0, 0, 0, 0, 0, 0, 0, 0, 0, 0, 0, 0, 0, 0, 0, 0, 0, 0, 0, 0, 0, 0, 0, 0, 0, 0, 0, 0, 0, 0, 0, 0, 0, 0, 0, 0, 0, 0, 0, 0, 0, 0, 0, 0, 0, 0, 0, 0, 0, 0, 0, 0, 0, 0, 0, 0, 0, 0, 0, 0, 0, 0, 0, 0, 0, 0, 0, 0, 0, 0, 0, 0, 0, 0, 0, 0, 0, 0, 0, 0, 0, 0, 0, 0, 0, 0, 0, 0, 0, 0, 0, 0, 0, 0, 0, 0, 0, 0, 0, 0, 0, 0, 0, 0, 0, 0, 0, 0, 0, 0, 0, 0, 0, 0, 0, 0, 0, 0, 0, 0, 0, 0, 0, 0, 0, 0, 0, 0, 0, 0, 0, 0, 0, 0, 0, 0, 0, 0, 0, 0, 0, 0, 0, 0, 0, 0, 0, 0, 0, 0, 0, 0, 0, 0, 0, 0, 0, 0, 0, 0, 0, 0, 0, 0, 0, 0, 0, 0, 0, 0, 0, 0, 0, 0, 0, 0, 0, 0, 0, 0, 0, 0, 0, 0, 0, 0, 0, 0, 0, 0, 0, 0, 0, 0, 0, 0, 0, 0, 0, 0, 0, 0, 0, 0, 0, 0, 0, 0, 0, 0, 0, 0, 0, 0, 0, 0, 0, 0, 0, 0, 0, 0, 0, 0, 0, 0, 0, 0, 0, 0, 0, 0, 0, 0, 0, 0, 0, 0, 0, 0, 0, 0, 0, 0, 0, 0, 0, 0, 0, 0, 0, 0, 0, 0, 0, 0, 0, 0, 0, 0, 0, 0, 0, 0, 0, 0, 0, 0, 0, 0, 0, 0, 0, 0, 0, 0, 0, 0, 0, 0, 0, 0, 0, 0, 0, 0, 0, 0, 0, 0, 0, 0, 0, 0, 0, 0, 0, 0, 0, 0, 0, 0, 0, 0, 0, 0, 0, 0, 0, 0, 0, 0, 0, 0, 0, 0, 0, 0, 0, 0, 0, 0, 0, 0, 0, 3, 3, 3, 3, 3, 3, 3, 3, 3, 3, 3, 3, 3, 3, 3, 3, 3, 3, 3, 3, 3, 3, 3, 3, 3, 3, 3, 3, 3, 3, 3, 3, 3, 3, 3, 3, 3, 3, 3, 3, 3, 3, 3, 3, 3, 3, 3, 3, 3, 3, 3, 3, 3, 3, 3, 3, 3, 3, 3, 3, 3, 3, 3, 3, 2, 2, 2, 2, 2, 2, 2, 2, 2, 2, 2, 2, 2, 2, 2, 2, 2, 2, 2, 2, 2, 2, 2, 2, 2, 2, 2, 2, 2, 2, 2, 2, 2, 2, 2, 2, 2, 3, 3, 3, 3, 3, 3, 3, 3, 3, 3, 3, 3, 3, 3, 3, 3, 3, 3, 3, 3, 3, 3, 3, 3, 3, 3, 3, 3])
_uv = me_cube.uv_layers.new(name='UVMap')
_uv.uv.foreach_set('vector', [0.3074, 0.3493, 0.2879, 0.3493, 0.2879, 0.3252, 0.3074, 0.3252, 0.5405, 0.3836, 0.5405, 0.3617, 0.6464, 0.3617, 0.6464, 0.3836, 0.5406, 0.6619, 0.5406, 0.6439, 0.6465, 0.6439, 0.6465, 0.6619, 0.3266, 0.6826, 0.3266, 0.7066, 0.2909, 0.7066, 0.2909, 0.6826, 0.7403, 0.6619, 0.7403, 0.6439, 0.776, 0.6439, 0.776, 0.6619, 0.5573, 0.3493, 0.5412, 0.3493, 0.5412, 0.3252, 0.5573, 0.3252, 0.0, 0.0, 0.0, 0.0, 0.0, 0.0, 0.0, 0.0, 0.3266, 0.3574, 0.3266, 0.6826, 0.2909, 0.6826, 0.2909, 0.3574, 0.7402, 0.3836, 0.7402, 0.3617, 0.7759, 0.3617, 0.7759, 0.3836, 0.007134, 2.312e-06, 0.02326, 2.297e-06, 0.02326, 0.3252, 0.007134, 0.3252, 0.4681, 0.3252, 0.3074, 0.3252, 0.3074, 7.851e-07, 0.4681, 2.762e-07, 0.7403, 0.5625, 0.7403, 0.5564, 0.7402, 0.5502, 0.7402, 0.544, 0.7402, 0.5379, 0.7402, 0.5317, 0.7402, 0.5255, 0.7402, 0.5193, 0.7402, 0.5132, 0.7402, 0.507, 0.7402, 0.5008, 0.7402, 0.4946, 0.7402, 0.4885, 0.7402, 0.4823, 0.7402, 0.4761, 0.7402, 0.47, 0.7402, 0.4638, 0.7402, 0.4576, 0.7402, 0.4514, 0.7402, 0.4453, 0.7402, 0.4391, 0.7402, 0.4329, 0.7402, 0.4268, 0.7402, 0.4206, 0.7402, 0.4144, 0.7402, 0.4082, 0.7402, 0.4021, 0.7402, 0.3959, 0.7402, 0.3897, 0.7402, 0.3836, 0.7759, 0.3836, 0.776, 0.5625, 0.6775, 0.1038, 0.6775, 0.2827, 0.5716, 0.2827, 0.5715, 0.1038, 0.6774, 0.02239, 0.6775, 0.1038, 0.5715, 0.1038, 0.5715, 0.02239, 0.5406, 0.5625, 0.5405, 0.3836, 0.6464, 0.3836, 0.6464, 0.3897, 0.6464, 0.3959, 0.6464, 0.4021, 0.6465, 0.4082, 0.6465, 0.4144, 0.6465, 0.4206, 0.6465, 0.4268, 0.6465, 0.4329, 0.6465, 0.4391, 0.6465, 0.4453, 0.6465, 0.4514, 0.6465, 0.4576, 0.6465, 0.4638, 0.6465, 0.47, 0.6465, 0.4761, 0.6465, 0.4823, 0.6465, 0.4885, 0.6465, 0.4946, 0.6465, 0.5008, 0.6465, 0.507, 0.6465, 0.5132, 0.6465, 0.5193, 0.6465, 0.5255, 0.6465, 0.5317, 0.6465, 0.5379, 0.6465, 0.544, 0.6465, 0.5502, 0.6465, 0.5564, 0.6465, 0.5625, 0.4681, 0.3493, 0.3074, 0.3493, 0.3074, 0.3252, 0.4681, 0.3252, 0.5263, 0.6826, 0.5263, 0.7066, 0.4204, 0.7066, 0.4204, 0.6826, 0.0, 0.0, 0.0, 0.0, 0.0, 0.0, 0.0, 0.0, 0.0, 0.0, 0.0, 0.0, 0.0, 0.0, 0.0, 0.0, 0.2068, 0.7042, 0.2068, 0.6803, 0.2426, 0.6803, 0.2426, 0.7042, 0.0, 0.0, 0.0, 0.0, 0.0, 0.0, 0.0, 0.0, 0.00715, 0.6803, 0.006921, 0.3573, 0.1128, 0.3573, 0.1131, 0.6803, 0.007167, 0.7042, 0.00715, 0.6803, 0.1131, 0.6803, 0.1131, 0.7042, 0.2068, 0.6803, 0.2066, 0.3573, 0.2423, 0.3573, 0.2426, 0.6803, 0.4722, 0.7926, 0.4722, 0.9716, 0.4644, 0.9716, 0.4644, 0.7926, 0.0, 0.0, 0.0, 0.0, 0.0, 0.0, 0.0, 0.0, 0.0, 0.0, 0.0, 0.0, 0.0, 0.0, 0.0, 0.0, 0.8071, 0.2827, 0.8071, 0.3046, 0.7713, 0.3046, 0.7713, 0.2827, 0.257, 2.341e-06, 0.2766, 2.326e-06, 0.2766, 0.3252, 0.257, 0.3252, 0.807, 0.1038, 0.8071, 0.2827, 0.7713, 0.2827, 0.7712, 0.1038, 0.7287, 0.724, 0.7287, 0.9421, 0.7191, 0.9287, 0.7191, 0.7374, 0.7674, 0.9935, 0.7674, 0.6705, 0.7753, 0.6705, 0.7753, 0.9935, 0.4565, 0.7926, 0.4565, 0.7112, 0.4644, 0.7112, 0.4644, 0.7926, 0.7832, 0.6705, 0.7832, 0.9957, 0.7753, 0.9957, 0.7753, 0.6705, 0.6761, 0.9287, 0.5816, 0.9287, 0.5816, 0.7374, 0.6761, 0.7374, 0.6797, 0.9421, 0.572, 0.9421, 0.5816, 0.9287, 0.6761, 0.9287, 0.6797, 0.724, 0.7287, 0.724, 0.7191, 0.7374, 0.6761, 0.7374, 0.572, 0.9421, 0.572, 0.724, 0.5816, 0.7374, 0.5816, 0.9287, 0.5335, 0.9957, 0.5335, 0.6705, 0.5431, 0.6839, 0.5431, 0.9823, 0.5431, 0.9823, 0.5431, 0.6839, 0.5527, 0.6972, 0.5527, 0.9689, 0.5527, 0.9689, 0.5527, 0.6972, 0.5623, 0.7106, 0.5623, 0.9555, 0.5623, 0.9555, 0.5623, 0.7106, 0.572, 0.724, 0.572, 0.9421, 0.6941, 0.6705, 0.7672, 0.6705, 0.7576, 0.6839, 0.6905, 0.6839, 0.6905, 0.6839, 0.7576, 0.6839, 0.748, 0.6972, 0.6869, 0.6972, 0.6869, 0.6972, 0.748, 0.6972, 0.7383, 0.7106, 0.6833, 0.7106, 0.6833, 0.7106, 0.7383, 0.7106, 0.7287, 0.724, 0.6797, 0.724, 0.6941, 0.9957, 0.5335, 0.9957, 0.5431, 0.9823, 0.6905, 0.9823, 0.6905, 0.9823, 0.5431, 0.9823, 0.5527, 0.9689, 0.6869, 0.9689, 0.6869, 0.9689, 0.5527, 0.9689, 0.5623, 0.9555, 0.6833, 0.9555, 0.6833, 0.9555, 0.5623, 0.9555, 0.572, 0.9421, 0.6797, 0.9421, 0.7672, 0.6705, 0.7672, 0.9957, 0.7576, 0.9823, 0.7576, 0.6839, 0.7576, 0.6839, 0.7576, 0.9823, 0.748, 0.9689, 0.748, 0.6972, 0.748, 0.6972, 0.748, 0.9689, 0.7383, 0.9555, 0.7383, 0.7106, 0.7383, 0.7106, 0.7383, 0.9555, 0.7287, 0.9421, 0.7287, 0.724, 0.4204, 0.3573, 0.4204, 0.6826, 0.3266, 0.6826, 0.3266, 0.3574, 0.4204, 0.6826, 0.4204, 0.7066, 0.3266, 0.7066, 0.3266, 0.6826, 0.0, 0.0, 0.0, 0.0, 0.0, 0.0, 0.0, 0.0, 0.007134, 0.3252, 0.02326, 0.3252, 0.02326, 0.3493, 0.007134, 0.3493, 0.09633, 0.3252, 0.257, 0.3252, 0.257, 0.3493, 0.09633, 0.3493, 0.1238, 0.7127, 0.13, 0.7127, 0.13, 0.7127, 0.13, 0.7189, 0.1131, 0.6803, 0.1128, 0.3573, 0.2066, 0.3573, 0.2068, 0.6803, 0.7832, 0.6727, 0.851, 0.6727, 0.851, 0.6774, 0.7832, 0.6774, 0.7713, 0.2827, 0.7713, 0.3046, 0.6776, 0.3046, 0.6775, 0.2827, 0.6464, 0.3836, 0.6464, 0.3617, 0.7402, 0.3617, 0.7402, 0.3836, 0.7402, 0.3836, 0.6464, 0.3836, 0.0, 0.0, 0.0, 0.0, 0.0, 0.0, 0.0, 0.0, 0.257, 0.3252, 0.2766, 0.3252, 0.2766, 0.3493, 0.257, 0.3493, 0.5573, 0.3252, 0.5412, 0.3252, 0.5412, 5.816e-08, 0.5573, 0.0, 0.0, 0.0, 0.0, 0.0, 0.0, 0.0, 0.0, 0.0, 0.6775, 0.2827, 0.6776, 0.3046, 0.5716, 0.3046, 0.5716, 0.2827, 0.0, 0.0, 0.0, 0.0, 0.0, 0.0, 0.0, 0.0, 0.5263, 0.3573, 0.5263, 0.6826, 0.4204, 0.6826, 0.4204, 0.3573, 0.8106, 0.8799, 0.851, 0.8737, 0.8106, 0.8675, 0.851, 0.8612, 0.8106, 0.855, 0.851, 0.8488, 0.8106, 0.8426, 0.851, 0.8363, 0.8106, 0.8301, 0.851, 0.8239, 0.8095, 0.8177, 0.851, 0.8114, 0.8106, 0.8052, 0.851, 0.799, 0.8106, 0.7928, 0.851, 0.7865, 0.8106, 0.7803, 0.851, 0.7741, 0.8106, 0.7679, 0.851, 0.7616, 0.8106, 0.7554, 0.851, 0.7492, 0.8106, 0.743, 0.851, 0.7367, 0.8106, 0.7305, 0.851, 0.7243, 0.8106, 0.7181, 0.851, 0.7118, 0.8106, 0.7056, 0.851, 0.6994, 0.851, 0.6994, 0.851, 0.8799, 0.0, 0.0, 0.0, 0.0, 0.0, 0.0, 0.0, 0.0, 0.6774, 0.004426, 0.6774, 0.02239, 0.5715, 0.02239, 0.5715, 0.004426, 0.3074, 0.3252, 0.2879, 0.3252, 0.2879, 8.287e-07, 0.3074, 7.851e-07, 0.1131, 0.7042, 0.1131, 0.6803, 0.2068, 0.6803, 0.2068, 0.7042, 0.7712, 0.1038, 0.7713, 0.2827, 0.6775, 0.2827, 0.6775, 0.1038, 0.6465, 0.6619, 0.6465, 0.6439, 0.7403, 0.6439, 0.7403, 0.6619, 0.7712, 0.02239, 0.7712, 0.1038, 0.6775, 0.1038, 0.6774, 0.02239, 0.851, 0.962, 0.8106, 0.8799, 0.851, 0.8799, 0.851, 0.962, 0.6465, 0.6439, 0.6465, 0.5625, 0.6465, 0.5573, 0.7402, 0.5573, 0.7403, 0.5625, 0.7403, 0.6439, 0.7712, 0.004426, 0.7712, 0.02239, 0.6774, 0.02239, 0.6774, 0.004426, 0.7383, 0.9555, 0.6833, 0.9555, 0.6797, 0.9421, 0.7287, 0.9421, 0.748, 0.9689, 0.6869, 0.9689, 0.6833, 0.9555, 0.7383, 0.9555, 0.7576, 0.9823, 0.6905, 0.9823, 0.6869, 0.9689, 0.748, 0.9689, 0.7672, 0.9957, 0.6941, 0.9957, 0.6905, 0.9823, 0.7576, 0.9823, 0.5623, 0.7106, 0.6833, 0.7106, 0.6797, 0.724, 0.572, 0.724, 0.5527, 0.6972, 0.6869, 0.6972, 0.6833, 0.7106, 0.5623, 0.7106, 0.5431, 0.6839, 0.6905, 0.6839, 0.6869, 0.6972, 0.5527, 0.6972, 0.5335, 0.6705, 0.6941, 0.6705, 0.6905, 0.6839, 0.5431, 0.6839, 0.572, 0.724, 0.6797, 0.724, 0.6761, 0.7374, 0.5816, 0.7374, 0.7287, 0.9421, 0.6797, 0.9421, 0.6761, 0.9287, 0.7191, 0.9287, 0.7191, 0.9287, 0.6761, 0.9287, 0.6761, 0.7374, 0.7191, 0.7374, 0.4565, 0.9716, 0.4565, 0.7926, 0.4644, 0.7926, 0.4644, 0.9716, 0.0, 0.0, 0.0, 0.0, 0.0, 0.0, 0.0, 0.0, 0.4722, 0.7112, 0.4722, 0.7926, 0.4644, 0.7926, 0.4644, 0.7112, 0.5412, 0.3493, 0.4681, 0.3493, 0.4681, 0.3252, 0.5412, 0.3252, 0.5406, 0.6439, 0.5406, 0.5625, 0.6465, 0.5625, 0.6465, 0.6439, 0.02326, 0.3252, 0.09633, 0.3252, 0.09633, 0.3493, 0.02326, 0.3493, 0.8069, 0.02239, 0.807, 0.1038, 0.7712, 0.1038, 0.7712, 0.02239, 0.7403, 0.6439, 0.7403, 0.5625, 0.776, 0.5625, 0.776, 0.6439, 0.5412, 0.3252, 0.4681, 0.3252, 0.4681, 2.762e-07, 0.5412, 5.816e-08, 0.1621, 0.8181, 0.1682, 0.818, 0.1682, 0.9234, 0.1621, 0.9234, 0.1176, 0.7189, 0.1176, 0.7127, 0.1176, 0.7127, 0.1238, 0.7127, 0.1176, 0.8932, 0.1176, 0.887, 0.1176, 0.887, 0.1238, 0.887, 0.1176, 0.887, 0.1176, 0.8808, 0.1238, 0.8746, 0.1176, 0.887, 0.1176, 0.8808, 0.1176, 0.8745, 0.1176, 0.8745, 0.1238, 0.8746, 0.1176, 0.8745, 0.1176, 0.8683, 0.1238, 0.8621, 0.1176, 0.8745, 0.1176, 0.8683, 0.1176, 0.8621, 0.1176, 0.8621, 0.1238, 0.8621, 0.1176, 0.8621, 0.1176, 0.8559, 0.1238, 0.8497, 0.1176, 0.8621, 0.1176, 0.8559, 0.1176, 0.8496, 0.1176, 0.8496, 0.1238, 0.8497, 0.1176, 0.8496, 0.1176, 0.8434, 0.1238, 0.8372, 0.1176, 0.8496, 0.1176, 0.8434, 0.1176, 0.8372, 0.1176, 0.8372, 0.1238, 0.8372, 0.1176, 0.8372, 0.1176, 0.831, 0.1238, 0.8248, 0.1176, 0.8372, 0.1176, 0.831, 0.1176, 0.8247, 0.1176, 0.8247, 0.1238, 0.8248, 0.1176, 0.8247, 0.1176, 0.8185, 0.1238, 0.8123, 0.1176, 0.8247, 0.1176, 0.8185, 0.1176, 0.8123, 0.1176, 0.8123, 0.1238, 0.8123, 0.1176, 0.8123, 0.1176, 0.8061, 0.1238, 0.7999, 0.1176, 0.8123, 0.1176, 0.8061, 0.1176, 0.7998, 0.1176, 0.7998, 0.1238, 0.7999, 0.1176, 0.7998, 0.1176, 0.7936, 0.1238, 0.7874, 0.1176, 0.7998, 0.1176, 0.7936, 0.1176, 0.7874, 0.1176, 0.7874, 0.1238, 0.7874, 0.1176, 0.7874, 0.1176, 0.7812, 0.1238, 0.775, 0.1176, 0.7874, 0.1176, 0.7812, 0.1176, 0.7749, 0.1176, 0.7749, 0.1238, 0.775, 0.1176, 0.7749, 0.1176, 0.7687, 0.1238, 0.7625, 0.1176, 0.7749, 0.1176, 0.7687, 0.1176, 0.7625, 0.1176, 0.7625, 0.1238, 0.7625, 0.1176, 0.7625, 0.1176, 0.7563, 0.1238, 0.7501, 0.1176, 0.7625, 0.1176, 0.7563, 0.1176, 0.75, 0.1176, 0.75, 0.1238, 0.7501, 0.1176, 0.75, 0.1176, 0.7438, 0.1238, 0.7376, 0.1176, 0.75, 0.1176, 0.7438, 0.1176, 0.7376, 0.1176, 0.7376, 0.1238, 0.7376, 0.1176, 0.7376, 0.1176, 0.7314, 0.1238, 0.7252, 0.1176, 0.7376, 0.1176, 0.7314, 0.1176, 0.7251, 0.1176, 0.7251, 0.1238, 0.7252, 0.1176, 0.7251, 0.1176, 0.7189, 0.1238, 0.7127, 0.1176, 0.7251, 0.2376, 0.8181, 0.2437, 0.818, 0.2437, 0.9234, 0.2376, 0.9234, 0.1909, 0.7127, 0.201, 0.7127, 0.201, 0.818, 0.1909, 0.818, 0.2093, 0.9234, 0.2032, 0.9234, 0.2032, 0.8181, 0.2093, 0.818, 0.13, 0.8181, 0.1402, 0.818, 0.1402, 0.9234, 0.13, 0.9234, 0.1682, 0.8181, 0.1744, 0.818, 0.1744, 0.9234, 0.1682, 0.9234, 0.201, 0.7127, 0.2111, 0.7127, 0.2111, 0.818, 0.201, 0.818, 0.2111, 0.8181, 0.2173, 0.818, 0.2173, 0.9234, 0.2111, 0.9234, 0.2111, 0.7127, 0.2213, 0.7127, 0.2213, 0.818, 0.2111, 0.818, 0.2513, 0.8205, 0.2574, 0.8205, 0.2574, 0.9259, 0.2513, 0.9259, 0.13, 0.7127, 0.1402, 0.7127, 0.1402, 0.818, 0.13, 0.818, 0.2296, 0.9234, 0.2234, 0.9234, 0.2234, 0.8181, 0.2296, 0.818, 0.5161, 0.7978, 0.5262, 0.7977, 0.5262, 0.9031, 0.5161, 0.9031, 0.2574, 0.8205, 0.2636, 0.8205, 0.2636, 0.9259, 0.2574, 0.9259, 0.2213, 0.7127, 0.2314, 0.7127, 0.2314, 0.818, 0.2213, 0.818, 0.2675, 0.8206, 0.2737, 0.8206, 0.2737, 0.926, 0.2675, 0.926, 0.1402, 0.7127, 0.1503, 0.7127, 0.1503, 0.818, 0.1402, 0.818, 0.2376, 0.9234, 0.2314, 0.9234, 0.2314, 0.8181, 0.2376, 0.818, 0.1503, 0.7127, 0.1604, 0.7127, 0.1604, 0.818, 0.1503, 0.818, 0.1805, 0.9234, 0.1744, 0.9234, 0.1744, 0.8181, 0.1805, 0.818, 0.1604, 0.7127, 0.1706, 0.7127, 0.1706, 0.818, 0.1604, 0.818, 0.197, 0.9234, 0.1909, 0.9234, 0.1909, 0.8181, 0.197, 0.818, 0.1909, 0.818, 0.1807, 0.818, 0.1807, 0.7127, 0.1909, 0.7127, 0.2173, 0.8181, 0.2234, 0.818, 0.2234, 0.9234, 0.2173, 0.9234, 0.1706, 0.7127, 0.1807, 0.7127, 0.1807, 0.818, 0.1706, 0.818, 0.1805, 0.8181, 0.1867, 0.818, 0.1867, 0.9234, 0.1805, 0.9234, 0.2416, 0.818, 0.2314, 0.818, 0.2314, 0.7127, 0.2416, 0.7127, 0.2032, 0.9234, 0.197, 0.9234, 0.197, 0.8181, 0.2032, 0.818, 0.1147, 0.9044, 0.1045, 0.9044, 0.1045, 0.799, 0.1147, 0.799, 0.1238, 0.887, 0.13, 0.887, 0.13, 0.887, 0.13, 0.8932, 0.13, 0.887, 0.1238, 0.8746, 0.13, 0.8808, 0.13, 0.887, 0.1238, 0.8746, 0.13, 0.8745, 0.13, 0.8745, 0.13, 0.8808, 0.13, 0.8745, 0.1238, 0.8621, 0.13, 0.8683, 0.13, 0.8745, 0.1238, 0.8621, 0.13, 0.8621, 0.13, 0.8621, 0.13, 0.8683, 0.13, 0.8621, 0.1238, 0.8497, 0.13, 0.8559, 0.13, 0.8621, 0.1238, 0.8497, 0.13, 0.8496, 0.13, 0.8496, 0.13, 0.8559, 0.13, 0.8496, 0.1238, 0.8372, 0.13, 0.8434, 0.13, 0.8496, 0.1238, 0.8372, 0.13, 0.8372, 0.13, 0.8372, 0.13, 0.8434, 0.13, 0.8372, 0.1238, 0.8248, 0.13, 0.831, 0.13, 0.8372, 0.1238, 0.8248, 0.13, 0.8247, 0.13, 0.8247, 0.13, 0.831, 0.13, 0.8247, 0.1238, 0.8123, 0.13, 0.8185, 0.13, 0.8247, 0.1238, 0.8123, 0.13, 0.8123, 0.13, 0.8123, 0.13, 0.8185, 0.13, 0.8123, 0.1238, 0.7999, 0.13, 0.8061, 0.13, 0.8123, 0.1238, 0.7999, 0.13, 0.7998, 0.13, 0.7998, 0.13, 0.8061, 0.13, 0.7998, 0.1238, 0.7874, 0.13, 0.7936, 0.13, 0.7998, 0.1238, 0.7874, 0.13, 0.7874, 0.13, 0.7874, 0.13, 0.7936, 0.13, 0.7874, 0.1238, 0.775, 0.13, 0.7812, 0.13, 0.7874, 0.1238, 0.775, 0.13, 0.7749, 0.13, 0.7749, 0.13, 0.7812, 0.13, 0.7749, 0.1238, 0.7625, 0.13, 0.7687, 0.13, 0.7749, 0.1238, 0.7625, 0.13, 0.7625, 0.13, 0.7625, 0.13, 0.7687, 0.13, 0.7625, 0.1238, 0.7501, 0.13, 0.7563, 0.13, 0.7625, 0.1238, 0.7501, 0.13, 0.75, 0.13, 0.75, 0.13, 0.7563, 0.13, 0.75, 0.1238, 0.7376, 0.13, 0.7438, 0.13, 0.75, 0.1238, 0.7376, 0.13, 0.7376, 0.13, 0.7376, 0.13, 0.7438, 0.13, 0.7376, 0.1238, 0.7252, 0.13, 0.7314, 0.13, 0.7376, 0.1238, 0.7252, 0.13, 0.7251, 0.13, 0.7251, 0.13, 0.7314, 0.13, 0.7251, 0.1238, 0.7127, 0.13, 0.7189, 0.13, 0.7251, 0.2426, 0.7042, 0.2467, 0.7043, 0.2465, 0.7089, 0.2426, 0.7089, 0.2467, 0.7043, 0.2497, 0.7047, 0.2486, 0.7091, 0.2465, 0.7089, 0.007134, 0.3493, 0.007136, 0.3539, 0.003196, 0.3537, 0.003021, 0.3493, 0.007136, 0.3539, 0.007139, 0.3573, 0.003199, 0.3561, 0.003196, 0.3537, 0.8069, 0.004426, 0.8069, 5.554e-06, 0.8108, 0.0003578, 0.811, 0.004589, 0.2426, 0.7127, 0.2426, 0.7089, 0.2465, 0.7089, 0.2465, 0.7115, 0.2465, 0.7089, 0.2486, 0.7091, 0.2465, 0.7115, 0.8071, 0.3046, 0.8112, 0.3047, 0.811, 0.3093, 0.8071, 0.3093, 0.8112, 0.3047, 0.8142, 0.3052, 0.8131, 0.3096, 0.811, 0.3093, 0.2766, 0.3493, 0.2807, 0.3493, 0.2805, 0.3537, 0.2766, 0.3539, 0.2807, 0.3493, 0.2837, 0.3493, 0.2827, 0.3537, 0.2805, 0.3537, 0.2909, 0.7066, 0.2909, 0.7112, 0.2869, 0.711, 0.2868, 0.7066, 0.807, 0.3131, 0.8071, 0.3093, 0.811, 0.3093, 0.811, 0.312, 0.811, 0.3093, 0.8131, 0.3096, 0.811, 0.312, 0.5715, 0.004426, 0.5674, 0.004589, 0.5675, 0.0003578, 0.5715, 5.554e-06, 0.5573, 0.3573, 0.5573, 0.3539, 0.5613, 0.3537, 0.5613, 0.3561, 0.5573, 0.3493, 0.5614, 0.3493, 0.5613, 0.3537, 0.5573, 0.3539, 0.0, 0.7047, 0.003045, 0.7043, 0.003215, 0.7089, 0.001071, 0.7091, 0.007167, 0.7042, 0.007163, 0.7089, 0.003215, 0.7089, 0.003045, 0.7043, 0.007163, 0.7089, 0.007145, 0.7127, 0.003202, 0.7115, 0.003215, 0.7089, 0.003202, 0.7115, 0.001071, 0.7091, 0.003215, 0.7089, 0.5263, 0.7066, 0.5304, 0.7066, 0.5303, 0.711, 0.5263, 0.7112, 0.5304, 0.7066, 0.5335, 0.7066, 0.5324, 0.711, 0.5303, 0.711, 0.2879, 0.3493, 0.2879, 0.3539, 0.2839, 0.3537, 0.2837, 0.3493, 0.5645, 0.3052, 0.5675, 0.3047, 0.5677, 0.3093, 0.5655, 0.3096, 0.5716, 0.3046, 0.5716, 0.3093, 0.5677, 0.3093, 0.5675, 0.3047, 0.5716, 0.3093, 0.5716, 0.3131, 0.5677, 0.312, 0.5677, 0.3093, 0.5677, 0.312, 0.5655, 0.3096, 0.5677, 0.3093, 0.776, 0.6619, 0.7801, 0.6621, 0.78, 0.6666, 0.776, 0.6667, 0.7801, 0.6621, 0.7832, 0.6625, 0.7821, 0.6669, 0.78, 0.6666, 0.8821, 0.008016, 0.8821, 0.003394, 0.886, 0.003591, 0.8862, 0.008018, 0.8821, 0.003394, 0.8821, 0.0, 0.886, 0.001202, 0.886, 0.003591, 0.5332, 0.7158, 0.5292, 0.7158, 0.5295, 0.7114, 0.5333, 0.7112, 0.776, 0.6705, 0.776, 0.6667, 0.78, 0.6666, 0.78, 0.6693, 0.78, 0.6666, 0.7821, 0.6669, 0.78, 0.6693, 0.7759, 0.3617, 0.7759, 0.3573, 0.7799, 0.3577, 0.7801, 0.3619, 0.4722, 0.9838, 0.4753, 0.9838, 0.4755, 0.9882, 0.4733, 0.9882, 0.4794, 0.9838, 0.4794, 0.9884, 0.4755, 0.9882, 0.4753, 0.9838, 0.4794, 0.9884, 0.4794, 0.9918, 0.4754, 0.9906, 0.4755, 0.9882, 0.8821, 0.3108, 0.8862, 0.3108, 0.886, 0.3152, 0.8821, 0.3154, 0.8862, 0.3108, 0.8892, 0.3108, 0.8881, 0.3152, 0.886, 0.3152, 0.4733, 0.9882, 0.4755, 0.9882, 0.4754, 0.9906, 0.8963, 0.008054, 0.8922, 0.008046, 0.8924, 0.00361, 0.8963, 0.003422, 0.5335, 0.6625, 0.5365, 0.6621, 0.5367, 0.6666, 0.5345, 0.6669, 0.5406, 0.6619, 0.5406, 0.6667, 0.5367, 0.6666, 0.5365, 0.6621, 0.5406, 0.6667, 0.5406, 0.6705, 0.5367, 0.6693, 0.5367, 0.6666, 0.5332, 0.9804, 0.5333, 0.985, 0.5295, 0.9848, 0.5292, 0.9804, 0.8963, 0.0, 0.8963, 0.003422, 0.8924, 0.00361, 0.8924, 0.0012, 0.5345, 0.6669, 0.5367, 0.6666, 0.5367, 0.6693, 0.4794, 0.7192, 0.4753, 0.7192, 0.4755, 0.7148, 0.4794, 0.7146, 0.4753, 0.7192, 0.4722, 0.7192, 0.4733, 0.7148, 0.4755, 0.7148, 0.5405, 0.3617, 0.5364, 0.3619, 0.5366, 0.3577, 0.5405, 0.3573, 0.8892, 0.3108, 0.8922, 0.3108, 0.8924, 0.3152, 0.8903, 0.3152, 0.8963, 0.3108, 0.8963, 0.3154, 0.8924, 0.3152, 0.8922, 0.3108, 0.4794, 0.7112, 0.4794, 0.7146, 0.4755, 0.7148, 0.4754, 0.7124, 0.4755, 0.7148, 0.4733, 0.7148, 0.4754, 0.7124, 0.2068, 0.7042, 0.2426, 0.7042, 0.2426, 0.7089, 0.2068, 0.7089, 0.2068, 0.7089, 0.2426, 0.7089, 0.2426, 0.7127, 0.2068, 0.7127, 0.7712, 0.0, 0.8069, 5.554e-06, 0.8069, 0.004426, 0.7712, 0.004426, 0.257, 0.3493, 0.2766, 0.3493, 0.2766, 0.3539, 0.257, 0.3539, 0.257, 0.3539, 0.2766, 0.3539, 0.2766, 0.3573, 0.257, 0.3573, 0.8112, 0.2829, 0.8112, 0.3047, 0.8071, 0.3046, 0.8071, 0.2827, 0.4204, 0.7066, 0.5263, 0.7066, 0.5263, 0.7112, 0.4204, 0.7112, 0.6775, 0.3131, 0.5716, 0.3131, 0.5716, 0.3093, 0.6776, 0.3093, 0.6776, 0.3093, 0.5716, 0.3093, 0.5716, 0.3046, 0.6776, 0.3046, 0.5412, 0.3493, 0.5573, 0.3493, 0.5573, 0.3539, 0.5412, 0.3539, 0.5412, 0.3539, 0.5573, 0.3539, 0.5573, 0.3573, 0.5412, 0.3573, 0.5674, 0.02255, 0.5674, 0.004589, 0.5715, 0.004426, 0.5715, 0.02239, 0.00715, 0.6803, 0.007167, 0.7042, 0.003045, 0.7043, 0.003023, 0.6804, 0.5645, 0.3252, 0.5645, 0.3493, 0.5614, 0.3493, 0.5614, 0.3252, 0.5614, 0.3252, 0.5614, 0.3493, 0.5573, 0.3493, 0.5573, 0.3252, 0.0, 0.0, 0.0, 0.0, 0.0, 0.0, 0.0, 0.0, 0.0, 0.0, 0.0, 0.0, 0.0, 0.0, 0.0, 0.0, 0.0, 0.0, 0.0, 0.0, 0.0, 0.0, 0.0, 0.0, 0.5406, 0.6439, 0.5406, 0.6619, 0.5365, 0.6621, 0.5365, 0.6441, 0.8892, 0.02614, 0.8892, 0.008022, 0.8922, 0.008046, 0.8922, 0.02617, 0.8922, 0.02617, 0.8922, 0.008046, 0.8963, 0.008054, 0.8963, 0.02617, 0.5332, 0.8613, 0.5332, 0.9804, 0.5292, 0.9804, 0.5292, 0.8614, 0.6465, 0.6705, 0.5406, 0.6705, 0.5406, 0.6667, 0.6465, 0.6667, 0.6465, 0.6667, 0.5406, 0.6667, 0.5406, 0.6619, 0.6465, 0.6619, 0.4794, 0.9436, 0.4794, 0.9838, 0.4753, 0.9838, 0.4753, 0.9436, 0.4753, 0.9436, 0.4753, 0.9838, 0.4722, 0.9838, 0.4722, 0.9436, 0.7402, 0.3573, 0.7759, 0.3573, 0.7759, 0.3617, 0.7402, 0.3617, 0.8821, 0.02614, 0.8821, 0.008016, 0.8862, 0.008018, 0.8862, 0.02614, 0.8862, 0.02614, 0.8862, 0.008018, 0.8892, 0.008022, 0.8892, 0.02614, 0.7801, 0.6441, 0.7801, 0.6621, 0.776, 0.6619, 0.776, 0.6439, 0.0, 0.0, 0.0, 0.0, 0.0, 0.0, 0.0, 0.0, 0.0, 0.0, 0.0, 0.0, 0.0, 0.0, 0.0, 0.0, 0.0, 0.0, 0.0, 0.0, 0.0, 0.0, 0.0, 0.0, 0.2909, 0.6826, 0.2909, 0.7066, 0.2868, 0.7066, 0.2868, 0.6825, 0.2868, 0.6825, 0.2868, 0.7066, 0.2837, 0.7066, 0.2837, 0.6825, 0.2807, 0.3252, 0.2807, 0.3493, 0.2766, 0.3493, 0.2766, 0.3252, 0.0, 0.0, 0.0, 0.0, 0.0, 0.0, 0.0, 0.0, 0.0, 0.0, 0.0, 0.0, 0.0, 0.0, 0.0, 0.0, 0.0, 0.0, 0.0, 0.0, 0.0, 0.0, 0.0, 0.0, 0.5263, 0.6826, 0.5263, 0.3573, 0.5304, 0.3573, 0.5304, 0.6825, 0.5304, 0.6825, 0.5304, 0.3573, 0.5335, 0.3573, 0.5334, 0.6825, 0.2837, 0.3252, 0.2837, 3.082e-06, 0.2879, 8.287e-07, 0.2879, 0.3252, 0.2426, 0.6803, 0.2423, 0.3573, 0.2465, 0.3574, 0.2467, 0.6804, 3.028e-06, 0.3252, 2.898e-06, 0.0, 0.003015, 1.701e-06, 0.003015, 0.3252, 0.003015, 0.3252, 0.003015, 1.701e-06, 0.007134, 2.312e-06, 0.007134, 0.3252, 0.0, 0.0, 0.0, 0.0, 0.0, 0.0, 0.0, 0.0, 0.0, 0.0, 0.0, 0.0, 0.0, 0.0, 0.0, 0.0, 0.0, 0.0, 0.0, 0.0, 0.0, 0.0, 0.0, 0.0, 0.09633, 0.3493, 0.257, 0.3493, 0.257, 0.3539, 0.09633, 0.3539, 0.09633, 0.3539, 0.257, 0.3539, 0.257, 0.3573, 0.09634, 0.3573, 0.8111, 0.1039, 0.8112, 0.2829, 0.8071, 0.2827, 0.807, 0.1038, 0.2879, 0.3493, 0.3074, 0.3493, 0.3074, 0.3539, 0.2879, 0.3539, 0.2879, 0.3539, 0.3074, 0.3539, 0.3075, 0.3573, 0.2879, 0.3573, 0.5675, 0.3047, 0.5675, 0.2829, 0.5716, 0.2827, 0.5716, 0.3046, 0.5405, 0.3617, 0.5405, 0.3836, 0.5364, 0.3837, 0.5364, 0.3619, 0.8892, 0.3108, 0.8892, 0.2888, 0.8922, 0.2888, 0.8922, 0.3108, 0.8922, 0.3108, 0.8922, 0.2888, 0.8963, 0.2888, 0.8963, 0.3108, 0.8821, 0.3108, 0.8821, 0.2888, 0.8862, 0.2888, 0.8862, 0.3108, 0.8862, 0.3108, 0.8862, 0.2888, 0.8892, 0.2888, 0.8892, 0.3108, 0.7801, 0.3619, 0.7801, 0.3837, 0.7759, 0.3836, 0.7759, 0.3617, 0.4681, 0.3493, 0.5412, 0.3493, 0.5412, 0.3539, 0.4681, 0.3539, 0.4681, 0.3539, 0.5412, 0.3539, 0.5412, 0.3573, 0.4681, 0.3573, 0.5674, 0.1039, 0.5674, 0.02255, 0.5715, 0.02239, 0.5715, 0.1038, 0.5406, 0.5625, 0.5406, 0.6439, 0.5365, 0.6441, 0.5364, 0.5627, 0.8892, 0.1082, 0.8892, 0.02614, 0.8922, 0.02617, 0.8922, 0.1083, 0.8922, 0.1083, 0.8922, 0.02617, 0.8963, 0.02617, 0.8963, 0.1083, 0.8821, 0.1082, 0.8821, 0.02614, 0.8862, 0.02614, 0.8862, 0.1082, 0.8862, 0.1082, 0.8862, 0.02614, 0.8892, 0.02614, 0.8892, 0.1082, 0.7801, 0.5627, 0.7801, 0.6441, 0.776, 0.6439, 0.776, 0.5625, 0.007134, 0.3493, 0.02326, 0.3493, 0.02326, 0.3539, 0.007136, 0.3539, 0.007136, 0.3539, 0.02326, 0.3539, 0.02327, 0.3573, 0.007139, 0.3573, 0.811, 0.004589, 0.811, 0.02255, 0.8069, 0.02239, 0.8069, 0.004426, 0.006921, 0.3573, 0.00715, 0.6803, 0.003023, 0.6804, 0.002793, 0.3574, 0.5645, 8.345e-06, 0.5645, 0.3252, 0.5614, 0.3252, 0.5614, 2.21e-06, 0.5614, 2.21e-06, 0.5614, 0.3252, 0.5573, 0.3252, 0.5573, 0.0, 0.2909, 0.3574, 0.2909, 0.6826, 0.2868, 0.6825, 0.2868, 0.3573, 0.2868, 0.3573, 0.2868, 0.6825, 0.2837, 0.6825, 0.2837, 0.3573, 0.2807, 1.716e-06, 0.2807, 0.3252, 0.2766, 0.3252, 0.2766, 2.326e-06, 0.5263, 0.7066, 0.5263, 0.6826, 0.5304, 0.6825, 0.5304, 0.7066, 0.5304, 0.7066, 0.5304, 0.6825, 0.5334, 0.6825, 0.5335, 0.7066, 0.2837, 0.3493, 0.2837, 0.3252, 0.2879, 0.3252, 0.2879, 0.3493, 0.2426, 0.7042, 0.2426, 0.6803, 0.2467, 0.6804, 0.2467, 0.7043, 0.0, 0.3493, 3.028e-06, 0.3252, 0.003015, 0.3252, 0.003021, 0.3493, 0.003021, 0.3493, 0.003015, 0.3252, 0.007134, 0.3252, 0.007134, 0.3493, 0.1131, 0.7042, 0.2068, 0.7042, 0.2068, 0.7089, 0.1131, 0.7089, 0.1131, 0.7089, 0.2068, 0.7089, 0.2068, 0.7127, 0.1131, 0.7127, 0.6774, 0.0, 0.7712, 0.0, 0.7712, 0.004426, 0.6774, 0.004426, 0.2909, 0.7066, 0.3266, 0.7066, 0.3266, 0.7112, 0.2909, 0.7112, 0.807, 0.3131, 0.7713, 0.3131, 0.7713, 0.3093, 0.8071, 0.3093, 0.8071, 0.3093, 0.7713, 0.3093, 0.7713, 0.3046, 0.8071, 0.3046, 0.5332, 0.7158, 0.5332, 0.756, 0.5292, 0.756, 0.5292, 0.7158, 0.776, 0.6705, 0.7403, 0.6705, 0.7403, 0.6667, 0.776, 0.6667, 0.776, 0.6667, 0.7403, 0.6667, 0.7403, 0.6619, 0.776, 0.6619, 0.4794, 0.8382, 0.4794, 0.9436, 0.4753, 0.9436, 0.4753, 0.8383, 0.4753, 0.8383, 0.4753, 0.9436, 0.4722, 0.9436, 0.4722, 0.8383, 0.6464, 0.3573, 0.7402, 0.3573, 0.7402, 0.3617, 0.6464, 0.3617, 0.3266, 0.7066, 0.4204, 0.7066, 0.4204, 0.7112, 0.3266, 0.7112, 0.7713, 0.3131, 0.6775, 0.3131, 0.6776, 0.3093, 0.7713, 0.3093, 0.7713, 0.3093, 0.6776, 0.3093, 0.6776, 0.3046, 0.7713, 0.3046, 0.5332, 0.756, 0.5332, 0.8613, 0.5292, 0.8614, 0.5292, 0.756, 0.7403, 0.6705, 0.6465, 0.6705, 0.6465, 0.6667, 0.7403, 0.6667, 0.7403, 0.6667, 0.6465, 0.6667, 0.6465, 0.6619, 0.7403, 0.6619, 0.007167, 0.7042, 0.1131, 0.7042, 0.1131, 0.7089, 0.007163, 0.7089, 0.007163, 0.7089, 0.1131, 0.7089, 0.1131, 0.7127, 0.007145, 0.7127, 0.5715, 5.554e-06, 0.6774, 0.0, 0.6774, 0.004426, 0.5715, 0.004426, 0.4794, 0.7192, 0.4794, 0.8382, 0.4753, 0.8383, 0.4753, 0.7192, 0.4753, 0.7192, 0.4753, 0.8383, 0.4722, 0.8383, 0.4722, 0.7192, 0.5405, 0.3573, 0.6464, 0.3573, 0.6464, 0.3617, 0.5405, 0.3617, 0.02326, 0.3493, 0.09633, 0.3493, 0.09633, 0.3539, 0.02326, 0.3539, 0.02326, 0.3539, 0.09633, 0.3539, 0.09634, 0.3573, 0.02327, 0.3573, 0.811, 0.02255, 0.8111, 0.1039, 0.807, 0.1038, 0.8069, 0.02239, 0.3074, 0.3493, 0.4681, 0.3493, 0.4681, 0.3539, 0.3074, 0.3539, 0.3074, 0.3539, 0.4681, 0.3539, 0.4681, 0.3573, 0.3075, 0.3573, 0.5675, 0.2829, 0.5674, 0.1039, 0.5715, 0.1038, 0.5716, 0.2827, 0.5405, 0.3836, 0.5406, 0.5625, 0.5364, 0.5627, 0.5364, 0.3837, 0.8892, 0.2888, 0.8892, 0.1082, 0.8922, 0.1083, 0.8922, 0.2888, 0.8922, 0.2888, 0.8922, 0.1083, 0.8963, 0.1083, 0.8963, 0.2888, 0.8821, 0.2888, 0.8821, 0.1082, 0.8862, 0.1082, 0.8862, 0.2888, 0.8862, 0.2888, 0.8862, 0.1082, 0.8892, 0.1082, 0.8892, 0.2888, 0.7801, 0.3837, 0.7801, 0.5627, 0.776, 0.5625, 0.7759, 0.3836, 0.8069, 0.004426, 0.8069, 0.02239, 0.7712, 0.02239, 0.7712, 0.004426, 0.8142, 0.2772, 0.882, 0.2772, 0.882, 0.2806, 0.8142, 0.2806, 0.8142, 0.2725, 0.8821, 0.2725, 0.882, 0.2772, 0.8142, 0.2772, 0.7832, 0.3607, 0.851, 0.3607, 0.851, 0.3654, 0.7832, 0.3654, 0.7832, 0.3573, 0.851, 0.3573, 0.851, 0.3607, 0.7832, 0.3607, 0.3512, 0.7159, 0.2839, 0.7159, 0.2837, 0.7113, 0.3511, 0.7112, 0.0, 0.0, 0.0, 0.0, 0.0, 0.0, 0.0, 0.0, 0.0, 0.0, 0.0, 0.0, 0.0, 0.0, 0.0, 0.0, 0.0, 0.0, 0.0, 0.0, 0.0, 0.0, 0.0, 0.0, 0.0, 0.0, 0.0, 0.0, 0.0, 0.0, 0.0, 0.0, 0.0, 0.0, 0.0, 0.0, 0.0, 0.0, 0.0, 0.0, 0.0, 0.0, 0.0, 0.0, 0.0, 0.0, 0.0, 0.0, 0.0, 0.0, 0.0, 0.0, 0.0, 0.0, 0.0, 0.0, 0.7832, 0.962, 0.7832, 0.8799, 0.8106, 0.8799, 0.851, 0.962, 0.0, 0.0, 0.0, 0.0, 0.0, 0.0, 0.0, 0.0, 0.7832, 0.7056, 0.7832, 0.6994, 0.851, 0.6994, 0.8106, 0.7056, 0.0, 0.0, 0.0, 0.0, 0.0, 0.0, 0.0, 0.0, 0.0, 0.0, 0.0, 0.0, 0.0, 0.0, 0.0, 0.0, 0.8142, 0.127, 0.8821, 0.127, 0.8821, 0.2324, 0.8142, 0.2324, 0.0, 0.0, 0.0, 0.0, 0.0, 0.0, 0.0, 0.0, 0.7832, 0.9801, 0.7832, 0.962, 0.851, 0.962, 0.851, 0.9801, 0.0, 0.0, 0.0, 0.0, 0.0, 0.0, 0.0, 0.0, 0.0, 0.0, 0.0, 0.0, 0.0, 0.0, 0.0, 0.0, 0.8142, 0.2324, 0.8821, 0.2324, 0.8821, 0.2725, 0.8142, 0.2725, 0.8142, 0.008006, 0.8821, 0.008009, 0.8821, 0.127, 0.8142, 0.127, 0.7832, 0.6994, 0.7832, 0.6774, 0.851, 0.6774, 0.851, 0.6994, 0.0, 0.0, 0.0, 0.0, 0.0, 0.0, 0.0, 0.0, 0.0, 0.0, 0.0, 0.0, 0.0, 0.0, 0.0, 0.0, 0.0, 0.0, 0.0, 0.0, 0.0, 0.0, 0.0, 0.0, 0.0, 0.0, 0.0, 0.0, 0.0, 0.0, 0.0, 0.0, 0.0, 0.0, 0.0, 0.0, 0.0, 0.0, 0.0, 0.0, 0.2513, 0.4387, 0.2513, 0.6177, 0.2513, 0.6177, 0.2498, 0.6115, 0.2513, 0.6053, 0.2498, 0.5992, 0.2513, 0.593, 0.2498, 0.5868, 0.2513, 0.5807, 0.2498, 0.5745, 0.2513, 0.5683, 0.2498, 0.5621, 0.2513, 0.556, 0.2498, 0.5498, 0.2513, 0.5436, 0.2498, 0.5374, 0.2513, 0.5313, 0.2498, 0.5251, 0.2513, 0.5189, 0.2498, 0.5128, 0.2513, 0.5066, 0.2498, 0.5004, 0.2513, 0.4942, 0.2498, 0.4881, 0.2513, 0.4819, 0.2498, 0.4757, 0.2513, 0.4696, 0.2498, 0.4634, 0.2513, 0.4572, 0.2498, 0.451, 0.2513, 0.4449, 0.2498, 0.4387, 0.2513, 0.3573, 0.2513, 0.4387, 0.2498, 0.4387, 0.2513, 0.3573, 0.0, 0.0, 0.0, 0.0, 0.0, 0.0, 0.0, 0.0, 0.0, 0.0, 0.0, 0.0, 0.0, 0.0, 0.0, 0.0, 0.0, 0.0, 0.0, 0.0, 0.0, 0.0, 0.0, 0.0, 0.0, 0.0, 0.0, 0.0, 0.0, 0.0, 0.0, 0.0, 0.0, 0.0, 0.0, 0.0, 0.0, 0.0, 0.0, 0.0, 0.851, 0.9848, 0.7832, 0.9848, 0.7832, 0.9801, 0.851, 0.9801, 0.851, 0.9881, 0.7832, 0.9881, 0.7832, 0.9848, 0.851, 0.9848, 0.2839, 0.9804, 0.3512, 0.9804, 0.3511, 0.985, 0.2837, 0.9851, 0.851, 0.6727, 0.7832, 0.6727, 0.7832, 0.6681, 0.851, 0.6681, 0.882, 0.003384, 0.8142, 0.003387, 0.8142, 0.0, 0.882, 6.019e-06, 0.8821, 0.008009, 0.8142, 0.008006, 0.8142, 0.003387, 0.882, 0.003384, 0.851, 0.3835, 0.851, 0.4656, 0.7832, 0.4656, 0.7832, 0.3835, 0.2839, 0.7159, 0.3512, 0.7159, 0.3512, 0.8349, 0.2839, 0.8349, 0.851, 0.6461, 0.851, 0.6681, 0.7832, 0.6681, 0.7832, 0.6461, 0.851, 0.3654, 0.851, 0.3835, 0.7832, 0.3835, 0.7832, 0.3654, 0.0, 0.0, 0.0, 0.0, 0.0, 0.0, 0.0, 0.0, 0.2839, 0.8349, 0.3512, 0.8349, 0.3512, 0.9402, 0.2839, 0.9403, 0.851, 0.4656, 0.851, 0.6461, 0.7832, 0.6461, 0.7832, 0.4656, 0.2839, 0.9403, 0.3512, 0.9402, 0.3512, 0.9804, 0.2839, 0.9804, 0.7832, 0.8799, 0.7832, 0.8737, 0.851, 0.8737, 0.8106, 0.8799, 0.7832, 0.8737, 0.7832, 0.8675, 0.8106, 0.8675, 0.851, 0.8737, 0.7832, 0.8675, 0.7832, 0.8612, 0.851, 0.8612, 0.8106, 0.8675, 0.7832, 0.8612, 0.7832, 0.855, 0.8106, 0.855, 0.851, 0.8612, 0.7832, 0.855, 0.7832, 0.8488, 0.851, 0.8488, 0.8106, 0.855, 0.7832, 0.8488, 0.7832, 0.8426, 0.8106, 0.8426, 0.851, 0.8488, 0.7832, 0.8426, 0.7832, 0.8363, 0.851, 0.8363, 0.8106, 0.8426, 0.7832, 0.8363, 0.7832, 0.8301, 0.8106, 0.8301, 0.851, 0.8363, 0.7832, 0.8301, 0.7832, 0.8239, 0.851, 0.8239, 0.8106, 0.8301, 0.7832, 0.8239, 0.7832, 0.8177, 0.8095, 0.8177, 0.851, 0.8239, 0.7832, 0.8177, 0.7832, 0.8114, 0.851, 0.8114, 0.8095, 0.8177, 0.7832, 0.8114, 0.7832, 0.8052, 0.8106, 0.8052, 0.851, 0.8114, 0.7832, 0.8052, 0.7832, 0.799, 0.851, 0.799, 0.8106, 0.8052, 0.7832, 0.799, 0.7832, 0.7928, 0.8106, 0.7928, 0.851, 0.799, 0.7832, 0.7928, 0.7832, 0.7865, 0.851, 0.7865, 0.8106, 0.7928, 0.7832, 0.7865, 0.7832, 0.7803, 0.8106, 0.7803, 0.851, 0.7865, 0.7832, 0.7803, 0.7832, 0.7741, 0.851, 0.7741, 0.8106, 0.7803, 0.7832, 0.7741, 0.7832, 0.7679, 0.8106, 0.7679, 0.851, 0.7741, 0.7832, 0.7679, 0.7832, 0.7616, 0.851, 0.7616, 0.8106, 0.7679, 0.7832, 0.7616, 0.7832, 0.7554, 0.8106, 0.7554, 0.851, 0.7616, 0.7832, 0.7554, 0.7832, 0.7492, 0.851, 0.7492, 0.8106, 0.7554, 0.7832, 0.7492, 0.7832, 0.743, 0.8106, 0.743, 0.851, 0.7492, 0.7832, 0.743, 0.7832, 0.7367, 0.851, 0.7367, 0.8106, 0.743, 0.7832, 0.7367, 0.7832, 0.7305, 0.8106, 0.7305, 0.851, 0.7367, 0.7832, 0.7305, 0.7832, 0.7243, 0.851, 0.7243, 0.8106, 0.7305, 0.7832, 0.7243, 0.7832, 0.7181, 0.8106, 0.7181, 0.851, 0.7243, 0.7832, 0.7181, 0.7832, 0.7118, 0.851, 0.7118, 0.8106, 0.7181, 0.7832, 0.7118, 0.7832, 0.7056, 0.8106, 0.7056, 0.851, 0.7118, 0.6777, 0.3389, 0.6731, 0.3389, 0.6731, 0.3343, 0.6777, 0.3343, 0.6255, 0.3533, 0.6221, 0.357, 0.6174, 0.357, 0.614, 0.3533, 0.614, 0.348, 0.6174, 0.3442, 0.6221, 0.3442, 0.6255, 0.348, 0.6369, 0.3211, 0.6445, 0.3211, 0.6445, 0.3292, 0.6369, 0.3292, 0.6335, 0.3259, 0.6288, 0.3259, 0.6255, 0.3222, 0.6255, 0.3169, 0.6288, 0.3131, 0.6335, 0.3131, 0.6369, 0.3169, 0.6369, 0.3222, 0.6824, 0.3503, 0.6777, 0.3503, 0.6777, 0.3457, 0.6824, 0.3457, 0.6521, 0.3473, 0.6445, 0.3473, 0.6445, 0.3398, 0.6521, 0.3398, 0.6853, 0.323, 0.6807, 0.323, 0.6807, 0.3184, 0.6853, 0.3184, 0.6807, 0.3184, 0.676, 0.3184, 0.676, 0.3133, 0.6807, 0.3133, 0.6521, 0.3398, 0.6445, 0.3398, 0.6445, 0.3314, 0.6521, 0.3314, 0.6174, 0.3131, 0.6221, 0.3131, 0.6255, 0.3169, 0.6255, 0.3222, 0.6221, 0.3259, 0.6174, 0.3259, 0.614, 0.3222, 0.614, 0.3169, 0.6807, 0.323, 0.676, 0.323, 0.676, 0.3184, 0.6807, 0.3184, 0.6445, 0.3473, 0.6369, 0.3473, 0.6369, 0.3397, 0.6445, 0.3397, 0.6369, 0.3351, 0.6369, 0.3405, 0.6335, 0.3442, 0.6288, 0.3442, 0.6255, 0.3405, 0.6255, 0.3351, 0.6288, 0.3314, 0.6335, 0.3314, 0.687, 0.3457, 0.6824, 0.3457, 0.6824, 0.3405, 0.687, 0.3405, 0.6445, 0.3397, 0.6369, 0.3397, 0.6369, 0.3314, 0.6445, 0.3314, 0.6684, 0.3405, 0.6731, 0.3405, 0.6731, 0.3454, 0.6684, 0.3454, 0.687, 0.3503, 0.6824, 0.3503, 0.6824, 0.3457, 0.687, 0.3457, 0.6521, 0.3292, 0.6445, 0.3291, 0.6445, 0.3216, 0.652, 0.3216, 0.5645, 0.3279, 0.5645, 0.3193, 0.5699, 0.3131, 0.5777, 0.3131, 0.5831, 0.3193, 0.5831, 0.3279, 0.5777, 0.3341, 0.5699, 0.3341, 0.6684, 0.3454, 0.6731, 0.3454, 0.6731, 0.3504, 0.6684, 0.3504, 0.652, 0.3216, 0.6445, 0.3216, 0.6445, 0.3133, 0.6521, 0.3133, 0.6777, 0.3343, 0.6731, 0.3343, 0.6731, 0.3291, 0.6777, 0.3291, 0.6824, 0.3457, 0.6777, 0.3457, 0.6777, 0.3405, 0.6824, 0.3405, 0.6369, 0.3131, 0.6445, 0.3131, 0.6445, 0.3211, 0.6369, 0.3211, 0.5777, 0.355, 0.5699, 0.355, 0.5645, 0.3489, 0.5645, 0.3402, 0.5699, 0.3341, 0.5777, 0.3341, 0.5831, 0.3402, 0.5831, 0.3489, 0.69, 0.3184, 0.6853, 0.3184, 0.6853, 0.3133, 0.69, 0.3133, 0.6684, 0.3291, 0.6731, 0.3291, 0.673, 0.334, 0.6684, 0.334, 0.69, 0.323, 0.6853, 0.323, 0.6853, 0.3184, 0.69, 0.3184, 0.6684, 0.334, 0.673, 0.334, 0.6731, 0.3389, 0.6684, 0.3389, 0.6853, 0.3184, 0.6807, 0.3184, 0.6807, 0.3133, 0.6853, 0.3133, 0.6777, 0.3503, 0.6731, 0.3503, 0.6731, 0.3457, 0.6777, 0.3457, 0.6255, 0.3533, 0.6255, 0.348, 0.6288, 0.3442, 0.6335, 0.3442, 0.6369, 0.348, 0.6369, 0.3533, 0.6335, 0.357, 0.6288, 0.357, 0.6824, 0.3389, 0.6777, 0.3389, 0.6777, 0.3343, 0.6823, 0.3343, 0.6174, 0.3314, 0.6221, 0.3314, 0.6255, 0.3351, 0.6255, 0.3405, 0.6221, 0.3442, 0.6174, 0.3442, 0.614, 0.3405, 0.614, 0.3351, 0.6777, 0.3457, 0.6731, 0.3457, 0.6731, 0.3405, 0.6777, 0.3405, 0.687, 0.3343, 0.6824, 0.3343, 0.6824, 0.3292, 0.687, 0.3292, 0.6714, 0.3133, 0.676, 0.3133, 0.676, 0.3181, 0.6714, 0.3181, 0.687, 0.3389, 0.6824, 0.3389, 0.6824, 0.3343, 0.687, 0.3343, 0.6714, 0.3181, 0.676, 0.3181, 0.676, 0.3231, 0.6714, 0.3231, 0.6823, 0.3343, 0.6777, 0.3343, 0.6777, 0.3292, 0.6824, 0.3292, 0.6982, 0.3481, 0.6982, 0.3555, 0.6945, 0.3555, 0.6945, 0.3481, 0.6684, 0.3314, 0.6684, 0.3389, 0.6617, 0.3389, 0.6617, 0.3314, 0.6945, 0.3481, 0.6945, 0.3555, 0.6907, 0.3555, 0.6907, 0.3481, 0.5965, 0.3496, 0.5965, 0.3572, 0.5898, 0.3572, 0.5898, 0.3496, 0.6945, 0.3314, 0.6945, 0.3389, 0.6907, 0.3389, 0.6907, 0.3314, 0.6099, 0.3572, 0.6099, 0.3496, 0.6136, 0.3496, 0.6136, 0.3572, 0.6982, 0.3239, 0.6982, 0.3314, 0.6945, 0.3314, 0.6945, 0.3239, 0.6503, 0.3548, 0.6436, 0.3548, 0.6436, 0.3473, 0.6503, 0.3473, 0.6982, 0.3314, 0.6982, 0.3388, 0.6945, 0.3388, 0.6945, 0.3314, 0.6032, 0.3572, 0.6032, 0.3496, 0.6099, 0.3496, 0.6099, 0.3572, 0.69, 0.323, 0.69, 0.3155, 0.6937, 0.3155, 0.6937, 0.323, 0.687, 0.3481, 0.687, 0.3405, 0.6907, 0.3405, 0.6907, 0.3481, 0.7012, 0.3155, 0.7012, 0.323, 0.6974, 0.323, 0.6974, 0.3155, 0.6436, 0.3548, 0.6369, 0.3548, 0.6369, 0.3473, 0.6436, 0.3473, 0.6945, 0.3405, 0.6945, 0.348, 0.6907, 0.348, 0.6907, 0.3405, 0.5965, 0.3572, 0.5965, 0.3496, 0.6032, 0.3496, 0.6032, 0.3572, 0.6945, 0.3239, 0.6945, 0.3314, 0.6907, 0.3314, 0.6907, 0.3239, 0.6907, 0.3314, 0.6907, 0.3389, 0.687, 0.3389, 0.687, 0.3314, 0.6982, 0.3406, 0.6982, 0.3481, 0.6945, 0.3481, 0.6945, 0.3406, 0.6617, 0.3504, 0.6617, 0.3428, 0.6684, 0.3428, 0.6684, 0.3504, 0.6974, 0.3155, 0.6974, 0.323, 0.6937, 0.323, 0.6937, 0.3155, 0.5831, 0.3572, 0.5831, 0.3496, 0.5898, 0.3496, 0.5898, 0.3572, 0.687, 0.3555, 0.687, 0.3481, 0.6907, 0.3481, 0.6907, 0.3555, 0.687, 0.3314, 0.687, 0.3239, 0.6907, 0.3239, 0.6907, 0.3314, 0.3943, 0.7443, 0.4135, 0.7443, 0.4061, 0.7647, 0.4019, 0.7647, 0.4257, 0.8295, 0.3821, 0.8295, 0.3943, 0.7965, 0.4135, 0.7965, 0.1176, 0.7985, 0.1068, 0.799, 0.1045, 0.7502, 0.1153, 0.7497, 0.4271, 0.7596, 0.4271, 0.7812, 0.4091, 0.7728, 0.4091, 0.768, 0.4257, 0.7112, 0.4565, 0.7459, 0.4271, 0.7596, 0.4135, 0.7443, 0.1153, 0.7497, 0.1045, 0.7502, 0.1068, 0.7132, 0.1176, 0.7127, 0.4135, 0.7965, 0.3943, 0.7965, 0.4019, 0.7761, 0.4061, 0.7761, 0.3821, 0.8295, 0.3512, 0.7949, 0.3807, 0.7812, 0.3943, 0.7965, 0.1512, 0.818, 0.1621, 0.8181, 0.162, 0.8669, 0.1512, 0.8669, 0.3807, 0.7596, 0.3943, 0.7443, 0.4019, 0.7647, 0.3989, 0.768, 0.3512, 0.7459, 0.3821, 0.7112, 0.3943, 0.7443, 0.3807, 0.7596, 0.1512, 0.8669, 0.162, 0.8669, 0.1621, 0.9038, 0.1512, 0.9038, 0.4271, 0.7812, 0.4135, 0.7965, 0.4061, 0.7761, 0.4091, 0.7728, 0.4565, 0.7459, 0.4565, 0.7948, 0.4271, 0.7812, 0.4271, 0.7596, 0.5184, 0.7112, 0.5292, 0.7117, 0.5269, 0.7605, 0.5161, 0.76, 0.5083, 0.8917, 0.5051, 0.8912, 0.5068, 0.7113, 0.5083, 0.7115, 0.3512, 0.7949, 0.3512, 0.7459, 0.3807, 0.7596, 0.3807, 0.7812, 0.5161, 0.76, 0.5269, 0.7605, 0.5292, 0.7977, 0.5184, 0.7972, 0.4565, 0.7948, 0.4257, 0.8295, 0.4135, 0.7965, 0.4271, 0.7812, 0.4135, 0.7443, 0.4271, 0.7596, 0.4091, 0.768, 0.4061, 0.7647, 0.1512, 0.9038, 0.1403, 0.9038, 0.1402, 0.8549, 0.151, 0.8549, 0.3943, 0.7965, 0.3807, 0.7812, 0.3989, 0.7728, 0.4019, 0.7761, 0.3821, 0.7112, 0.4257, 0.7112, 0.4135, 0.7443, 0.3943, 0.7443, 0.151, 0.8549, 0.1402, 0.8549, 0.1403, 0.8181, 0.1512, 0.818, 0.1045, 0.7473, 0.1045, 0.7962, 0.07393, 0.8309, 0.03062, 0.831, 0.0, 0.7964, 2.588e-08, 0.7475, 0.03062, 0.7128, 0.07393, 0.7127, 0.3807, 0.7812, 0.3807, 0.7596, 0.3989, 0.768, 0.3989, 0.7728, 0.2442, 0.7154, 0.2462, 0.7127, 0.2462, 0.8969, 0.2456, 0.8978, 0.6528, 0.3256, 0.6547, 0.3247, 0.6547, 0.3307, 0.6528, 0.3298, 0.6521, 0.3277, 0.5266, 0.7997, 0.5292, 0.7977, 0.5292, 0.999, 0.5279, 1.0, 0.5051, 0.8912, 0.5009, 0.891, 0.5047, 0.7112, 0.5068, 0.7113, 0.4794, 0.7122, 0.4899, 0.7112, 0.4899, 0.8919, 0.4848, 0.8924, 0.2497, 0.9164, 0.2462, 0.9138, 0.248, 0.7127, 0.2497, 0.714, 0.4914, 0.7132, 0.4919, 0.7118, 0.4932, 0.7112, 0.4944, 0.7118, 0.4949, 0.7132, 0.5161, 0.8728, 0.5122, 0.871, 0.5117, 0.7112, 0.5129, 0.7118, 0.5009, 0.8661, 0.4899, 0.8661, 0.4914, 0.7132, 0.4949, 0.7132, 0.5122, 0.871, 0.5083, 0.8728, 0.5105, 0.7118, 0.5117, 0.7112, 0.1176, 0.9866, 0.1149, 0.9829, 0.1168, 0.799, 0.1176, 0.8002, 0.589, 0.3314, 0.5831, 0.3222, 0.589, 0.3131, 0.5986, 0.3166, 0.5986, 0.3279, 0.6045, 0.3314, 0.5986, 0.3222, 0.6045, 0.3131, 0.614, 0.3166, 0.614, 0.3279, 0.2624, 0.3576, 0.2594, 0.8202, 0.2513, 0.8197, 0.2573, 0.3573, 0.2786, 0.3575, 0.2756, 0.8202, 0.2675, 0.8198, 0.2735, 0.3573, 0.9173, 0.8141, 0.9136, 0.3578, 0.9236, 0.3573, 0.9236, 0.8138, 0.9845, 0.8142, 0.9809, 0.3573, 0.9905, 0.3574, 0.9905, 0.8142, 0.8835, 0.3578, 0.8835, 0.815, 0.8753, 0.8155, 0.8783, 0.3581, 0.9463, 0.8203, 0.9427, 0.3577, 0.9523, 0.3573, 0.9523, 0.82, 0.8972, 0.8203, 0.8935, 0.3578, 0.9035, 0.3573, 0.9035, 0.8201, 0.589, 0.3496, 0.5831, 0.3405, 0.589, 0.3314, 0.5986, 0.3349, 0.5986, 0.3462, 0.8783, 0.3581, 0.8753, 0.8155, 0.8672, 0.8142, 0.8733, 0.3573, 1.0, 0.3578, 1.0, 0.8141, 0.9905, 0.8132, 0.994, 0.3573, 0.6714, 0.3225, 0.6654, 0.3247, 0.6617, 0.319, 0.6654, 0.3133, 0.6714, 0.3154, 0.9332, 0.3575, 0.9332, 0.8204, 0.9236, 0.82, 0.9272, 0.3573, 0.2675, 0.3578, 0.2675, 0.8205, 0.2594, 0.8202, 0.2624, 0.3576, 0.6558, 0.3314, 0.6617, 0.3336, 0.6617, 0.3407, 0.6558, 0.3428, 0.6521, 0.3371, 0.9073, 0.8186, 0.9035, 0.3578, 0.9136, 0.3573, 0.9136, 0.8183, 0.9749, 0.8184, 0.9714, 0.3581, 0.9809, 0.3573, 0.9809, 0.8179, 0.8672, 0.3581, 0.8672, 0.8186, 0.8592, 0.8174, 0.8622, 0.3573, 0.9558, 0.8201, 0.9523, 0.3577, 0.9618, 0.3573, 0.9618, 0.8199, 0.8872, 0.8205, 0.8835, 0.3578, 0.8935, 0.3573, 0.8935, 0.8202, 0.6045, 0.3496, 0.5986, 0.3405, 0.6045, 0.3314, 0.614, 0.3349, 0.614, 0.3462, 0.8622, 0.3573, 0.8592, 0.8174, 0.851, 0.8178, 0.857, 0.3576, 0.9714, 0.3573, 0.9714, 0.8185, 0.9618, 0.8186, 0.9654, 0.3573, 0.6521, 0.319, 0.6557, 0.3133, 0.6617, 0.3154, 0.6617, 0.3225, 0.6557, 0.3247, 0.9427, 0.3575, 0.9427, 0.8202, 0.9332, 0.8198, 0.9367, 0.3573, 0.2837, 0.3578, 0.2837, 0.8206, 0.2756, 0.8202, 0.2786, 0.3575, 0.6558, 0.3543, 0.6521, 0.3486, 0.6558, 0.3428, 0.6617, 0.345, 0.6617, 0.3521])
me_cube.materials.append(mat_m_tv_base)
me_cube.materials.append(mat_m_tv_monitor)
me_cube.materials.append(mat_m_tv_antena)
me_cube.materials.append(mat_m_tv_buttons)
me_cube.use_remesh_preserve_volume = False
me_cube.use_remesh_preserve_attributes = False
me_cube.use_mirror_vertex_groups = False
me_cube.update()

# ---- objects
ob_cube_001 = bpy.data.objects.new('Cube.001', me_cube)
ob_camera = bpy.data.objects.new('Camera', cam_camera)
ob_sun = bpy.data.objects.new('Sun', light_sun)

# ---- transforms, parenting, visibility, modifiers, constraints
ob_cube_001.location = (0.0, 0.0, 0.0)
ob_cube_001.lineart.crease_threshold = 0.0
ob_camera.location = (6.501, -6.578, 7.289)
ob_camera.rotation_euler = (0.9778, -9.053e-06, 0.78)
ob_camera.lineart.crease_threshold = 0.0
ob_sun.location = (7.186, -0.5975, 9.096)
ob_sun.rotation_euler = (1.113, -0.08991, 1.961)
ob_sun.lineart.crease_threshold = 0.0

# ---- collection membership
col_collection_1.objects.link(ob_cube_001)
col_collection_1.objects.link(ob_camera)
col_collection_1.objects.link(ob_sun)

# ---- scene / render settings (as saved in the file)
scene.camera = ob_camera
scene.frame_start = 1; scene.frame_end = 250; scene.frame_set(76)
scene.render.engine = 'CYCLES'
scene.render.image_settings.compression = 0
scene.render.dither_intensity = 0.0
scene.render.use_border = True
scene.cycles.use_denoising = False
scene.cycles.samples = 100
scene.cycles.sampling_pattern = 'TABULATED_SOBOL'
scene.cycles.light_sampling_threshold = 0.0
scene.cycles.use_adaptive_sampling = False
scene.cycles.use_light_tree = False
scene.cycles.blur_glossy = 2.0
scene.cycles.max_bounces = 6
scene.cycles.diffuse_bounces = 6
scene.cycles.glossy_bounces = 6
scene.cycles.transmission_bounces = 6
scene.cycles.transparent_max_bounces = 6
scene.cycles.sample_clamp_indirect = 0.0
scene.view_settings.view_transform = 'Standard'
bpy.context.view_layer.update()
